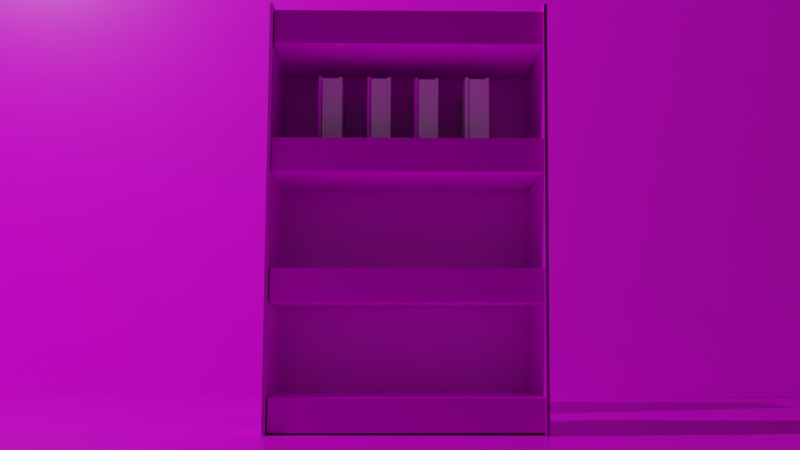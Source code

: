 # Source: libretec.blend  (saved by Blender 3.4.6; exported with 4.5.12 LTS)
import bpy
from mathutils import Matrix  # noqa: F401  (used for matrix-valued properties, if any)

bpy.ops.wm.read_factory_settings(use_empty=True)
scene = bpy.context.scene
scene.name = 'Scene'

# ---- collections
col_collection = bpy.data.collections.new('Collection'); scene.collection.children.link(col_collection)
col_libro_1 = bpy.data.collections.new('Libro 1'); col_collection.children.link(col_libro_1)
col_libro_2 = bpy.data.collections.new('Libro 2'); col_collection.children.link(col_libro_2)
col_libro_3 = bpy.data.collections.new('Libro 3'); col_collection.children.link(col_libro_3)
col_collection_4 = bpy.data.collections.new('Collection 4'); col_collection.children.link(col_collection_4)

# ---- images (referenced by path relative to the original .blend; pixels are not part of the script)
import os
ASSET_DIR = os.environ.get("B2B_ASSET_DIR", "")  # directory of the original .blend (textures are referenced by path, not embedded)
HERE = os.path.dirname(os.path.abspath(__file__))  # packed textures are extracted next to this script under _unpacked/

def load_image(name, relpath, width, height, colorspace="sRGB"):
    """Load a texture the original file referenced (path relative to the .blend, or extracted next to this script)."""
    p = next((c for c in (os.path.join(HERE, relpath), os.path.join(ASSET_DIR, relpath)) if relpath and os.path.exists(c)), "")
    if p:
        img = bpy.data.images.load(p, check_existing=True)
        img.name = name
    else:  # same state as the original file: an image datablock whose file is absent (Cycles renders it pink)
        img = bpy.data.images.new(name, width, height)
        img.source = "FILE"
        img.filepath = "//" + (relpath or name)
    img.colorspace_settings.name = colorspace
    return img
img_wood088_1k_displacement_png_018 = load_image('Wood088_1K_Displacement.png.018', 'Wood088_1K_Displacement.png', 1024, 1024, 'Non-Color')
img_wood088_1k_color_png_018 = load_image('Wood088_1K_Color.png.018', 'Wood088_1K_Color.png', 1024, 1024, 'sRGB')
img_wood088_1k_roughness_png_018 = load_image('Wood088_1K_Roughness.png.018', 'Wood088_1K_Roughness.png', 1024, 1024, 'Non-Color')
img_wood088_1k_normaldx_png_018 = load_image('Wood088_1K_NormalDX.png.018', 'Wood088_1K_NormalDX.png', 1024, 1024, 'Non-Color')
img_wood088_1k_displacement_png_016 = load_image('Wood088_1K_Displacement.png.016', 'Wood088_1K_Displacement.png', 1024, 1024, 'Non-Color')
img_wood088_1k_color_png_016 = load_image('Wood088_1K_Color.png.016', 'Wood088_1K_Color.png', 1024, 1024, 'sRGB')
img_wood088_1k_roughness_png_016 = load_image('Wood088_1K_Roughness.png.016', 'Wood088_1K_Roughness.png', 1024, 1024, 'Non-Color')
img_wood088_1k_normaldx_png_016 = load_image('Wood088_1K_NormalDX.png.016', 'Wood088_1K_NormalDX.png', 1024, 1024, 'Non-Color')
img_wood088_1k_displacement_png_017 = load_image('Wood088_1K_Displacement.png.017', 'Wood088_1K_Displacement.png', 1024, 1024, 'Non-Color')
img_wood088_1k_color_png_017 = load_image('Wood088_1K_Color.png.017', 'Wood088_1K_Color.png', 1024, 1024, 'sRGB')
img_wood088_1k_roughness_png_017 = load_image('Wood088_1K_Roughness.png.017', 'Wood088_1K_Roughness.png', 1024, 1024, 'Non-Color')
img_wood088_1k_normaldx_png_017 = load_image('Wood088_1K_NormalDX.png.017', 'Wood088_1K_NormalDX.png', 1024, 1024, 'Non-Color')
img_wood088_1k_displacement_png_015 = load_image('Wood088_1K_Displacement.png.015', 'Wood088_1K_Displacement.png', 1024, 1024, 'Non-Color')
img_wood088_1k_color_png_015 = load_image('Wood088_1K_Color.png.015', 'Wood088_1K_Color.png', 1024, 1024, 'sRGB')
img_wood088_1k_roughness_png_015 = load_image('Wood088_1K_Roughness.png.015', 'Wood088_1K_Roughness.png', 1024, 1024, 'Non-Color')
img_wood088_1k_normaldx_png_015 = load_image('Wood088_1K_NormalDX.png.015', 'Wood088_1K_NormalDX.png', 1024, 1024, 'Non-Color')
img_wood088_1k_displacement_png_002 = load_image('Wood088_1K_Displacement.png.002', 'Wood088_1K_Displacement.png', 1024, 1024, 'Non-Color')
img_wood088_1k_color_png_002 = load_image('Wood088_1K_Color.png.002', 'Wood088_1K_Color.png', 1024, 1024, 'sRGB')
img_wood088_1k_roughness_png_002 = load_image('Wood088_1K_Roughness.png.002', 'Wood088_1K_Roughness.png', 1024, 1024, 'Non-Color')
img_wood088_1k_normaldx_png_002 = load_image('Wood088_1K_NormalDX.png.002', 'Wood088_1K_NormalDX.png', 1024, 1024, 'Non-Color')
img_marble_01_disp_1k_png = load_image('marble_01_disp_1k.png', 'marble_01_disp_1k.png', 1024, 1024, 'Non-Color')
img_marble_01_diff_1k_jpg_001 = load_image('marble_01_diff_1k.jpg.001', 'marble_01_diff_1k.jpg', 1024, 1024, 'sRGB')
img_marble_01_rough_1k_jpg_001 = load_image('marble_01_rough_1k.jpg.001', 'marble_01_rough_1k.jpg', 1024, 1024, 'Non-Color')
img_marble_01_nor_gl_1k_exr_001 = load_image('marble_01_nor_gl_1k.exr.001', 'marble_01_nor_gl_1k.exr', 1024, 1024, 'Non-Color')
img_wood088_1k_displacement_png_020 = load_image('Wood088_1K_Displacement.png.020', 'Wood088_1K_Displacement.png', 1024, 1024, 'Non-Color')
img_wood088_1k_color_png_020 = load_image('Wood088_1K_Color.png.020', 'Wood088_1K_Color.png', 1024, 1024, 'sRGB')
img_wood088_1k_roughness_png_020 = load_image('Wood088_1K_Roughness.png.020', 'Wood088_1K_Roughness.png', 1024, 1024, 'Non-Color')
img_wood088_1k_normaldx_png_020 = load_image('Wood088_1K_NormalDX.png.020', 'Wood088_1K_NormalDX.png', 1024, 1024, 'Non-Color')
img_totalquality_1k_color_jpg_002 = load_image('TotalQuality_1k_Color.jpg.002', 'TotalQuality_1k_Color.jpg', 1024, 1024, 'sRGB')
img_ergonomysecurity_1k_color_png_002 = load_image('ErgonomySecurity_1k_Color.png.002', 'ErgonomySecurity_1k_Color.png', 1024, 1024, 'sRGB')
img_ergonomysecurity_1k_color_png = load_image('ErgonomySecurity_1k_Color.png', 'Libreria/Librero/ErgonomySecurity_1k_Color.png', 1024, 1024, 'sRGB')
img_wood088_1k_displacement_png_007 = load_image('Wood088_1K_Displacement.png.007', 'Libreria/Librero/Wood088_1K_Displacement.png', 1024, 1024, 'Non-Color')
img_wood088_1k_color_png_007 = load_image('Wood088_1K_Color.png.007', 'Libreria/Librero/Wood088_1K_Color.png', 1024, 1024, 'sRGB')
img_wood088_1k_roughness_png_007 = load_image('Wood088_1K_Roughness.png.007', 'Libreria/Librero/Wood088_1K_Roughness.png', 1024, 1024, 'Non-Color')
img_wood088_1k_normaldx_png_007 = load_image('Wood088_1K_NormalDX.png.007', 'Libreria/Librero/Wood088_1K_NormalDX.png', 1024, 1024, 'Non-Color')
img_wood088_1k_displacement_png_008 = load_image('Wood088_1K_Displacement.png.008', 'Libreria/Librero/Wood088_1K_Displacement.png', 1024, 1024, 'Non-Color')
img_wood088_1k_color_png_008 = load_image('Wood088_1K_Color.png.008', 'Libreria/Librero/Wood088_1K_Color.png', 1024, 1024, 'sRGB')
img_wood088_1k_roughness_png_008 = load_image('Wood088_1K_Roughness.png.008', 'Libreria/Librero/Wood088_1K_Roughness.png', 1024, 1024, 'Non-Color')
img_wood088_1k_normaldx_png_008 = load_image('Wood088_1K_NormalDX.png.008', 'Libreria/Librero/Wood088_1K_NormalDX.png', 1024, 1024, 'Non-Color')
img_wood088_1k_displacement_png_009 = load_image('Wood088_1K_Displacement.png.009', 'Libreria/Librero/Wood088_1K_Displacement.png', 1024, 1024, 'Non-Color')
img_wood088_1k_color_png_009 = load_image('Wood088_1K_Color.png.009', 'Libreria/Librero/Wood088_1K_Color.png', 1024, 1024, 'sRGB')
img_wood088_1k_roughness_png_009 = load_image('Wood088_1K_Roughness.png.009', 'Libreria/Librero/Wood088_1K_Roughness.png', 1024, 1024, 'Non-Color')
img_wood088_1k_normaldx_png_009 = load_image('Wood088_1K_NormalDX.png.009', 'Libreria/Librero/Wood088_1K_NormalDX.png', 1024, 1024, 'Non-Color')
img_wood088_1k_displacement_png_010 = load_image('Wood088_1K_Displacement.png.010', 'Libreria/Librero/Wood088_1K_Displacement.png', 1024, 1024, 'Non-Color')
img_wood088_1k_color_png_010 = load_image('Wood088_1K_Color.png.010', 'Libreria/Librero/Wood088_1K_Color.png', 1024, 1024, 'sRGB')
img_wood088_1k_roughness_png_010 = load_image('Wood088_1K_Roughness.png.010', 'Libreria/Librero/Wood088_1K_Roughness.png', 1024, 1024, 'Non-Color')
img_wood088_1k_normaldx_png_010 = load_image('Wood088_1K_NormalDX.png.010', 'Libreria/Librero/Wood088_1K_NormalDX.png', 1024, 1024, 'Non-Color')
img_ergonomysecurity_1k_color_png_001 = load_image('ErgonomySecurity_1k_Color.png.001', 'Libreria/Librero/ErgonomySecurity_1k_Color.png', 1024, 1024, 'sRGB')
img_ergonomy_1k_color_jpg_001 = load_image('Ergonomy_1k_Color.jpg.001', 'Libreria/Librero/Ergonomy_1k_Color.jpg', 1024, 1024, 'sRGB')
img_totalquality_1k_color_jpg_001 = load_image('TotalQuality_1k_Color.jpg.001', 'Libreria/Librero/TotalQuality_1k_Color.jpg', 1024, 1024, 'sRGB')
img_wood088_1k_displacement_png_011 = load_image('Wood088_1K_Displacement.png.011', 'Libreria/Librero/Wood088_1K_Displacement.png', 1024, 1024, 'Non-Color')
img_wood088_1k_color_png_011 = load_image('Wood088_1K_Color.png.011', 'Libreria/Librero/Wood088_1K_Color.png', 1024, 1024, 'sRGB')
img_wood088_1k_roughness_png_011 = load_image('Wood088_1K_Roughness.png.011', 'Libreria/Librero/Wood088_1K_Roughness.png', 1024, 1024, 'Non-Color')
img_wood088_1k_normaldx_png_011 = load_image('Wood088_1K_NormalDX.png.011', 'Libreria/Librero/Wood088_1K_NormalDX.png', 1024, 1024, 'Non-Color')
img_wood088_1k_displacement_png_012 = load_image('Wood088_1K_Displacement.png.012', 'Libreria/Librero/Wood088_1K_Displacement.png', 1024, 1024, 'Non-Color')
img_wood088_1k_color_png_012 = load_image('Wood088_1K_Color.png.012', 'Libreria/Librero/Wood088_1K_Color.png', 1024, 1024, 'sRGB')
img_wood088_1k_roughness_png_012 = load_image('Wood088_1K_Roughness.png.012', 'Libreria/Librero/Wood088_1K_Roughness.png', 1024, 1024, 'Non-Color')
img_wood088_1k_normaldx_png_012 = load_image('Wood088_1K_NormalDX.png.012', 'Libreria/Librero/Wood088_1K_NormalDX.png', 1024, 1024, 'Non-Color')
img_wood088_1k_displacement_png_013 = load_image('Wood088_1K_Displacement.png.013', 'Libreria/Librero/Wood088_1K_Displacement.png', 1024, 1024, 'Non-Color')
img_wood088_1k_color_png_013 = load_image('Wood088_1K_Color.png.013', 'Libreria/Librero/Wood088_1K_Color.png', 1024, 1024, 'sRGB')
img_wood088_1k_roughness_png_013 = load_image('Wood088_1K_Roughness.png.013', 'Libreria/Librero/Wood088_1K_Roughness.png', 1024, 1024, 'Non-Color')
img_wood088_1k_normaldx_png_013 = load_image('Wood088_1K_NormalDX.png.013', 'Libreria/Librero/Wood088_1K_NormalDX.png', 1024, 1024, 'Non-Color')
img_wood088_1k_displacement_png_019 = load_image('Wood088_1K_Displacement.png.019', 'Wood088_1K_Displacement.png', 1024, 1024, 'Non-Color')
img_wood088_1k_color_png_019 = load_image('Wood088_1K_Color.png.019', 'Wood088_1K_Color.png', 1024, 1024, 'sRGB')
img_wood088_1k_roughness_png_019 = load_image('Wood088_1K_Roughness.png.019', 'Wood088_1K_Roughness.png', 1024, 1024, 'Non-Color')
img_wood088_1k_normaldx_png_019 = load_image('Wood088_1K_NormalDX.png.019', 'Wood088_1K_NormalDX.png', 1024, 1024, 'Non-Color')
img_medieval_blocks_03_disp_1k_png_001 = load_image('medieval_blocks_03_disp_1k.png.001', 'medieval_blocks_03_disp_1k.png', 1024, 1024, 'Non-Color')
img_medieval_blocks_03_diff_1k_jpg_001 = load_image('medieval_blocks_03_diff_1k.jpg.001', 'medieval_blocks_03_diff_1k.jpg', 1024, 1024, 'sRGB')
img_medieval_blocks_03_rough_1k_jpg_001 = load_image('medieval_blocks_03_rough_1k.jpg.001', 'medieval_blocks_03_rough_1k.jpg', 1024, 1024, 'Non-Color')
img_medieval_blocks_03_nor_gl_1k_exr_001 = load_image('medieval_blocks_03_nor_gl_1k.exr.001', 'medieval_blocks_03_nor_gl_1k.exr', 1024, 1024, 'Non-Color')

# ---- materials (node trees are filled in below, after node groups)
mat_flooronebookseller = bpy.data.materials.new('floorOneBookseller')
mat_flooronebookseller.use_transparent_shadow = False
mat_floortwobookseller = bpy.data.materials.new('floorTwoBookseller')
mat_floortwobookseller.use_transparent_shadow = False
mat_backbookseller = bpy.data.materials.new('BackBookseller')
mat_backbookseller.use_transparent_shadow = False
mat_floorthreebookseller = bpy.data.materials.new('floorThreeBookseller')
mat_floorthreebookseller.use_transparent_shadow = False
mat_floorfourbookseller = bpy.data.materials.new('floorFourBookseller')
mat_floorfourbookseller.use_transparent_shadow = False
mat_leftbookseller = bpy.data.materials.new('leftBookseller')
mat_leftbookseller.use_transparent_shadow = False
mat_rightbookseller = bpy.data.materials.new('rightBookseller')
mat_rightbookseller.use_transparent_shadow = False
mat_qualitytotalbook = bpy.data.materials.new('QualityTotalBook')
mat_qualitytotalbook.use_transparent_shadow = False
mat_ergonomybook = bpy.data.materials.new('ErgonomyBook')
mat_ergonomybook.use_transparent_shadow = False
mat_material_001 = bpy.data.materials.new('Material.001')
mat_material_001.use_transparent_shadow = False
mat_floorfourbookseller_001 = bpy.data.materials.new('floorFourBookseller.001')
mat_floorfourbookseller_001.use_transparent_shadow = False
mat_floorthreebookseller_001 = bpy.data.materials.new('floorThreeBookseller.001')
mat_floorthreebookseller_001.use_transparent_shadow = False
mat_floortwobookseller_001 = bpy.data.materials.new('floorTwoBookseller.001')
mat_floortwobookseller_001.use_transparent_shadow = False
mat_flooronebookseller_001 = bpy.data.materials.new('floorOneBookseller.001')
mat_flooronebookseller_001.use_transparent_shadow = False
mat_material_002 = bpy.data.materials.new('Material.002')
mat_material_002.use_transparent_shadow = False
mat_ergonomybook_001 = bpy.data.materials.new('ErgonomyBook.001')
mat_ergonomybook_001.use_transparent_shadow = False
mat_qualitytotalbook_001 = bpy.data.materials.new('QualityTotalBook.001')
mat_qualitytotalbook_001.use_transparent_shadow = False
mat_rightbookseller_001 = bpy.data.materials.new('rightBookseller.001')
mat_rightbookseller_001.use_transparent_shadow = False
mat_leftbookseller_001 = bpy.data.materials.new('leftBookseller.001')
mat_leftbookseller_001.use_transparent_shadow = False
mat_backbookseller_001 = bpy.data.materials.new('BackBookseller.001')
mat_backbookseller_001.use_transparent_shadow = False
mat_leftbookseller_002 = bpy.data.materials.new('leftBookseller.002')
mat_leftbookseller_002.use_transparent_shadow = False
mat_leftbookseller_003 = bpy.data.materials.new('leftBookseller.003')
mat_leftbookseller_003.use_transparent_shadow = False

# ---- material node trees
mat_flooronebookseller.use_nodes = True; mat_flooronebookseller.node_tree.nodes.clear()
_N = mat_flooronebookseller.node_tree.nodes; _L = mat_flooronebookseller.node_tree.links
n0 = _N.new('ShaderNodeOutputMaterial'); n0.name = 'Material Output'; n0.location = (300, 300)
n1 = _N.new('ShaderNodeDisplacement'); n1.name = 'Displacement'; n1.location = (110, -400)
n1.inputs[2].default_value = 1.0
n2 = _N.new('ShaderNodeBsdfPrincipled'); n2.name = 'Principled BSDF'; n2.location = (10, 300)
n2.distribution = 'GGX'
n2.subsurface_method = 'RANDOM_WALK_SKIN'
n2.inputs[3].default_value = 1.45
n2.inputs[27].default_value = (0.0, 0.0, 0.0, 1.0)
n2.inputs[28].default_value = 1.0
n3 = _N.new('ShaderNodeTexImage'); n3.name = 'Image Texture'; n3.location = (88, -870)
n3.label = 'Displacement'
n3.image = img_wood088_1k_displacement_png_018
n4 = _N.new('ShaderNodeDisplacement'); n4.name = 'Displacement.001'; n4.location = (110, -400)
n4.inputs[2].default_value = 1.0
n5 = _N.new('ShaderNodeTexImage'); n5.name = 'Image Texture.001'; n5.location = (88, -30)
n5.label = 'Base Color'
n5.image = img_wood088_1k_color_png_018
n6 = _N.new('ShaderNodeTexImage'); n6.name = 'Image Texture.002'; n6.location = (88, -310)
n6.label = 'Roughness'
n6.image = img_wood088_1k_roughness_png_018
n7 = _N.new('ShaderNodeTexImage'); n7.name = 'Image Texture.003'; n7.location = (88, -590)
n7.label = 'Normal'
n7.image = img_wood088_1k_normaldx_png_018
n8 = _N.new('ShaderNodeNormalMap'); n8.name = 'Normal Map'; n8.location = (-240, -60)
n9 = _N.new('ShaderNodeMapping'); n9.name = 'Mapping'; n9.location = (230, -30)
n10 = _N.new('NodeReroute'); n10.name = 'Reroute'; n10.location = (38, -586)
n10.width = 16
n10.socket_idname = 'NodeSocketVector'
n11 = _N.new('ShaderNodeTexCoord'); n11.name = 'Texture Coordinate'; n11.location = (30, -30)
n12 = _N.new('NodeFrame'); n12.name = 'Frame'; n12.location = (-1270, 330)
n12.label = 'Mapping'
n12.width = 400
n13 = _N.new('NodeFrame'); n13.name = 'Frame.001'; n13.location = (-628, 530)
n13.label = 'Textures'
n13.width = 358
n3.parent = n13
n5.parent = n13
n6.parent = n13
n7.parent = n13
n9.parent = n12
n10.parent = n13
n11.parent = n12
_L.new(n2.outputs[0], n0.inputs[0])
_L.new(n1.outputs[0], n0.inputs[2])
_L.new(n3.outputs[0], n4.inputs[0])
_L.new(n5.outputs[0], n2.inputs[0])
_L.new(n6.outputs[0], n2.inputs[2])
_L.new(n7.outputs[0], n8.inputs[1])
_L.new(n8.outputs[0], n2.inputs[5])
_L.new(n10.outputs[0], n5.inputs[0])
_L.new(n10.outputs[0], n6.inputs[0])
_L.new(n10.outputs[0], n7.inputs[0])
_L.new(n10.outputs[0], n3.inputs[0])
_L.new(n9.outputs[0], n10.inputs[0])
_L.new(n11.outputs[2], n9.inputs[0])
n0.is_active_output = True
mat_floortwobookseller.use_nodes = True; mat_floortwobookseller.node_tree.nodes.clear()
_N = mat_floortwobookseller.node_tree.nodes; _L = mat_floortwobookseller.node_tree.links
n0 = _N.new('ShaderNodeOutputMaterial'); n0.name = 'Material Output'; n0.location = (300, 300)
n1 = _N.new('ShaderNodeDisplacement'); n1.name = 'Displacement'; n1.location = (110, -400)
n1.inputs[2].default_value = 1.0
n2 = _N.new('ShaderNodeBsdfPrincipled'); n2.name = 'Principled BSDF'; n2.location = (10, 300)
n2.distribution = 'GGX'
n2.subsurface_method = 'RANDOM_WALK_SKIN'
n2.inputs[3].default_value = 1.45
n2.inputs[27].default_value = (0.0, 0.0, 0.0, 1.0)
n2.inputs[28].default_value = 1.0
n3 = _N.new('ShaderNodeTexImage'); n3.name = 'Image Texture'; n3.location = (88, -870)
n3.label = 'Displacement'
n3.image = img_wood088_1k_displacement_png_016
n4 = _N.new('ShaderNodeDisplacement'); n4.name = 'Displacement.001'; n4.location = (110, -400)
n4.inputs[2].default_value = 1.0
n5 = _N.new('ShaderNodeTexImage'); n5.name = 'Image Texture.001'; n5.location = (88, -30)
n5.label = 'Base Color'
n5.image = img_wood088_1k_color_png_016
n6 = _N.new('ShaderNodeTexImage'); n6.name = 'Image Texture.002'; n6.location = (88, -310)
n6.label = 'Roughness'
n6.image = img_wood088_1k_roughness_png_016
n7 = _N.new('ShaderNodeTexImage'); n7.name = 'Image Texture.003'; n7.location = (88, -590)
n7.label = 'Normal'
n7.image = img_wood088_1k_normaldx_png_016
n8 = _N.new('ShaderNodeNormalMap'); n8.name = 'Normal Map'; n8.location = (-240, -60)
n9 = _N.new('ShaderNodeMapping'); n9.name = 'Mapping'; n9.location = (230, -30)
n10 = _N.new('NodeReroute'); n10.name = 'Reroute'; n10.location = (38, -586)
n10.width = 16
n10.socket_idname = 'NodeSocketVector'
n11 = _N.new('ShaderNodeTexCoord'); n11.name = 'Texture Coordinate'; n11.location = (30, -30)
n12 = _N.new('NodeFrame'); n12.name = 'Frame'; n12.location = (-1270, 330)
n12.label = 'Mapping'
n12.width = 400
n13 = _N.new('NodeFrame'); n13.name = 'Frame.001'; n13.location = (-628, 530)
n13.label = 'Textures'
n13.width = 358
n3.parent = n13
n5.parent = n13
n6.parent = n13
n7.parent = n13
n9.parent = n12
n10.parent = n13
n11.parent = n12
_L.new(n2.outputs[0], n0.inputs[0])
_L.new(n1.outputs[0], n0.inputs[2])
_L.new(n3.outputs[0], n4.inputs[0])
_L.new(n5.outputs[0], n2.inputs[0])
_L.new(n6.outputs[0], n2.inputs[2])
_L.new(n7.outputs[0], n8.inputs[1])
_L.new(n8.outputs[0], n2.inputs[5])
_L.new(n10.outputs[0], n5.inputs[0])
_L.new(n10.outputs[0], n6.inputs[0])
_L.new(n10.outputs[0], n7.inputs[0])
_L.new(n10.outputs[0], n3.inputs[0])
_L.new(n9.outputs[0], n10.inputs[0])
_L.new(n11.outputs[2], n9.inputs[0])
n0.is_active_output = True
mat_backbookseller.use_nodes = True; mat_backbookseller.node_tree.nodes.clear()
_N = mat_backbookseller.node_tree.nodes; _L = mat_backbookseller.node_tree.links
n0 = _N.new('ShaderNodeOutputMaterial'); n0.name = 'Material Output'; n0.location = (300, 300)
n1 = _N.new('ShaderNodeDisplacement'); n1.name = 'Displacement'; n1.location = (110, -400)
n1.inputs[2].default_value = 1.0
n2 = _N.new('ShaderNodeBsdfPrincipled'); n2.name = 'Principled BSDF'; n2.location = (10, 300)
n2.distribution = 'GGX'
n2.subsurface_method = 'RANDOM_WALK_SKIN'
n2.inputs[3].default_value = 1.45
n2.inputs[27].default_value = (0.0, 0.0, 0.0, 1.0)
n2.inputs[28].default_value = 1.0
n3 = _N.new('ShaderNodeTexImage'); n3.name = 'Image Texture'; n3.location = (88, -870)
n3.label = 'Displacement'
n3.image = img_wood088_1k_displacement_png_017
n4 = _N.new('ShaderNodeDisplacement'); n4.name = 'Displacement.001'; n4.location = (110, -400)
n4.inputs[2].default_value = 1.0
n5 = _N.new('ShaderNodeTexImage'); n5.name = 'Image Texture.001'; n5.location = (88, -30)
n5.label = 'Base Color'
n5.image = img_wood088_1k_color_png_017
n6 = _N.new('ShaderNodeTexImage'); n6.name = 'Image Texture.002'; n6.location = (88, -310)
n6.label = 'Roughness'
n6.image = img_wood088_1k_roughness_png_017
n7 = _N.new('ShaderNodeTexImage'); n7.name = 'Image Texture.003'; n7.location = (88, -590)
n7.label = 'Normal'
n7.image = img_wood088_1k_normaldx_png_017
n8 = _N.new('ShaderNodeNormalMap'); n8.name = 'Normal Map'; n8.location = (-240, -60)
n9 = _N.new('ShaderNodeMapping'); n9.name = 'Mapping'; n9.location = (230, -30)
n10 = _N.new('NodeReroute'); n10.name = 'Reroute'; n10.location = (38, -586)
n10.width = 16
n10.socket_idname = 'NodeSocketVector'
n11 = _N.new('ShaderNodeTexCoord'); n11.name = 'Texture Coordinate'; n11.location = (30, -30)
n12 = _N.new('NodeFrame'); n12.name = 'Frame'; n12.location = (-1270, 330)
n12.label = 'Mapping'
n12.width = 400
n13 = _N.new('NodeFrame'); n13.name = 'Frame.001'; n13.location = (-628, 530)
n13.label = 'Textures'
n13.width = 358
n3.parent = n13
n5.parent = n13
n6.parent = n13
n7.parent = n13
n9.parent = n12
n10.parent = n13
n11.parent = n12
_L.new(n2.outputs[0], n0.inputs[0])
_L.new(n1.outputs[0], n0.inputs[2])
_L.new(n3.outputs[0], n4.inputs[0])
_L.new(n5.outputs[0], n2.inputs[0])
_L.new(n6.outputs[0], n2.inputs[2])
_L.new(n7.outputs[0], n8.inputs[1])
_L.new(n8.outputs[0], n2.inputs[5])
_L.new(n10.outputs[0], n5.inputs[0])
_L.new(n10.outputs[0], n6.inputs[0])
_L.new(n10.outputs[0], n7.inputs[0])
_L.new(n10.outputs[0], n3.inputs[0])
_L.new(n9.outputs[0], n10.inputs[0])
_L.new(n11.outputs[2], n9.inputs[0])
n0.is_active_output = True
mat_floorthreebookseller.use_nodes = True; mat_floorthreebookseller.node_tree.nodes.clear()
_N = mat_floorthreebookseller.node_tree.nodes; _L = mat_floorthreebookseller.node_tree.links
n0 = _N.new('ShaderNodeOutputMaterial'); n0.name = 'Material Output'; n0.location = (300, 300)
n1 = _N.new('ShaderNodeDisplacement'); n1.name = 'Displacement'; n1.location = (110, -400)
n1.inputs[2].default_value = 1.0
n2 = _N.new('ShaderNodeBsdfPrincipled'); n2.name = 'Principled BSDF'; n2.location = (10, 300)
n2.distribution = 'GGX'
n2.subsurface_method = 'RANDOM_WALK_SKIN'
n2.inputs[3].default_value = 1.45
n2.inputs[27].default_value = (0.0, 0.0, 0.0, 1.0)
n2.inputs[28].default_value = 1.0
n3 = _N.new('ShaderNodeTexImage'); n3.name = 'Image Texture'; n3.location = (88, -870)
n3.label = 'Displacement'
n3.image = img_wood088_1k_displacement_png_015
n4 = _N.new('ShaderNodeDisplacement'); n4.name = 'Displacement.001'; n4.location = (110, -400)
n4.inputs[2].default_value = 1.0
n5 = _N.new('ShaderNodeTexImage'); n5.name = 'Image Texture.001'; n5.location = (88, -30)
n5.label = 'Base Color'
n5.image = img_wood088_1k_color_png_015
n6 = _N.new('ShaderNodeTexImage'); n6.name = 'Image Texture.002'; n6.location = (88, -310)
n6.label = 'Roughness'
n6.image = img_wood088_1k_roughness_png_015
n7 = _N.new('ShaderNodeTexImage'); n7.name = 'Image Texture.003'; n7.location = (88, -590)
n7.label = 'Normal'
n7.image = img_wood088_1k_normaldx_png_015
n8 = _N.new('ShaderNodeNormalMap'); n8.name = 'Normal Map'; n8.location = (-240, -60)
n9 = _N.new('ShaderNodeMapping'); n9.name = 'Mapping'; n9.location = (230, -30)
n10 = _N.new('NodeReroute'); n10.name = 'Reroute'; n10.location = (38, -586)
n10.width = 16
n10.socket_idname = 'NodeSocketVector'
n11 = _N.new('ShaderNodeTexCoord'); n11.name = 'Texture Coordinate'; n11.location = (30, -30)
n12 = _N.new('NodeFrame'); n12.name = 'Frame'; n12.location = (-1270, 330)
n12.label = 'Mapping'
n12.width = 400
n13 = _N.new('NodeFrame'); n13.name = 'Frame.001'; n13.location = (-628, 530)
n13.label = 'Textures'
n13.width = 358
n3.parent = n13
n5.parent = n13
n6.parent = n13
n7.parent = n13
n9.parent = n12
n10.parent = n13
n11.parent = n12
_L.new(n2.outputs[0], n0.inputs[0])
_L.new(n1.outputs[0], n0.inputs[2])
_L.new(n3.outputs[0], n4.inputs[0])
_L.new(n5.outputs[0], n2.inputs[0])
_L.new(n6.outputs[0], n2.inputs[2])
_L.new(n7.outputs[0], n8.inputs[1])
_L.new(n8.outputs[0], n2.inputs[5])
_L.new(n10.outputs[0], n5.inputs[0])
_L.new(n10.outputs[0], n6.inputs[0])
_L.new(n10.outputs[0], n7.inputs[0])
_L.new(n10.outputs[0], n3.inputs[0])
_L.new(n9.outputs[0], n10.inputs[0])
_L.new(n11.outputs[2], n9.inputs[0])
n0.is_active_output = True
mat_floorfourbookseller.use_nodes = True; mat_floorfourbookseller.node_tree.nodes.clear()
_N = mat_floorfourbookseller.node_tree.nodes; _L = mat_floorfourbookseller.node_tree.links
n0 = _N.new('ShaderNodeOutputMaterial'); n0.name = 'Material Output'; n0.location = (300, 300)
n1 = _N.new('ShaderNodeDisplacement'); n1.name = 'Displacement'; n1.location = (110, -400)
n1.inputs[2].default_value = 1.0
n2 = _N.new('ShaderNodeBsdfPrincipled'); n2.name = 'Principled BSDF'; n2.location = (10, 300)
n2.distribution = 'GGX'
n2.subsurface_method = 'RANDOM_WALK_SKIN'
n2.inputs[3].default_value = 1.45
n2.inputs[27].default_value = (0.0, 0.0, 0.0, 1.0)
n2.inputs[28].default_value = 1.0
n3 = _N.new('ShaderNodeTexImage'); n3.name = 'Image Texture'; n3.location = (88, -870)
n3.label = 'Displacement'
n3.image = img_wood088_1k_displacement_png_002
n4 = _N.new('ShaderNodeDisplacement'); n4.name = 'Displacement.001'; n4.location = (110, -400)
n4.inputs[2].default_value = 1.0
n5 = _N.new('ShaderNodeTexImage'); n5.name = 'Image Texture.001'; n5.location = (88, -30)
n5.label = 'Base Color'
n5.image = img_wood088_1k_color_png_002
n6 = _N.new('ShaderNodeTexImage'); n6.name = 'Image Texture.002'; n6.location = (88, -310)
n6.label = 'Roughness'
n6.image = img_wood088_1k_roughness_png_002
n7 = _N.new('ShaderNodeTexImage'); n7.name = 'Image Texture.003'; n7.location = (88, -590)
n7.label = 'Normal'
n7.image = img_wood088_1k_normaldx_png_002
n8 = _N.new('ShaderNodeNormalMap'); n8.name = 'Normal Map'; n8.location = (-240, -60)
n9 = _N.new('ShaderNodeMapping'); n9.name = 'Mapping'; n9.location = (230, -30)
n10 = _N.new('NodeReroute'); n10.name = 'Reroute'; n10.location = (38, -586)
n10.width = 16
n10.socket_idname = 'NodeSocketVector'
n11 = _N.new('ShaderNodeTexCoord'); n11.name = 'Texture Coordinate'; n11.location = (30, -30)
n12 = _N.new('NodeFrame'); n12.name = 'Frame'; n12.location = (-1270, 330)
n12.label = 'Mapping'
n12.width = 400
n13 = _N.new('NodeFrame'); n13.name = 'Frame.001'; n13.location = (-628, 530)
n13.label = 'Textures'
n13.width = 358
n3.parent = n13
n5.parent = n13
n6.parent = n13
n7.parent = n13
n9.parent = n12
n10.parent = n13
n11.parent = n12
_L.new(n2.outputs[0], n0.inputs[0])
_L.new(n1.outputs[0], n0.inputs[2])
_L.new(n3.outputs[0], n4.inputs[0])
_L.new(n5.outputs[0], n2.inputs[0])
_L.new(n6.outputs[0], n2.inputs[2])
_L.new(n7.outputs[0], n8.inputs[1])
_L.new(n8.outputs[0], n2.inputs[5])
_L.new(n10.outputs[0], n5.inputs[0])
_L.new(n10.outputs[0], n6.inputs[0])
_L.new(n10.outputs[0], n7.inputs[0])
_L.new(n10.outputs[0], n3.inputs[0])
_L.new(n9.outputs[0], n10.inputs[0])
_L.new(n11.outputs[2], n9.inputs[0])
n0.is_active_output = True
mat_leftbookseller.use_nodes = True; mat_leftbookseller.node_tree.nodes.clear()
_N = mat_leftbookseller.node_tree.nodes; _L = mat_leftbookseller.node_tree.links
n0 = _N.new('ShaderNodeOutputMaterial'); n0.name = 'Material Output'; n0.location = (300, 300)
n1 = _N.new('ShaderNodeDisplacement'); n1.name = 'Displacement'; n1.location = (110, -400)
n1.inputs[2].default_value = 1.0
n2 = _N.new('ShaderNodeDisplacement'); n2.name = 'Displacement.001'; n2.location = (110, -400)
n2.inputs[2].default_value = 1.0
n3 = _N.new('ShaderNodeDisplacement'); n3.name = 'Displacement.002'; n3.location = (110, -400)
n3.inputs[2].default_value = 1.0
n4 = _N.new('ShaderNodeBsdfPrincipled'); n4.name = 'Principled BSDF'; n4.location = (10, 300)
n4.distribution = 'GGX'
n4.subsurface_method = 'RANDOM_WALK_SKIN'
n4.inputs[3].default_value = 1.45
n4.inputs[27].default_value = (0.0, 0.0, 0.0, 1.0)
n4.inputs[28].default_value = 1.0
n5 = _N.new('ShaderNodeTexImage'); n5.name = 'Image Texture'; n5.location = (88, -870)
n5.label = 'Displacement'
n5.image = img_marble_01_disp_1k_png
n6 = _N.new('ShaderNodeDisplacement'); n6.name = 'Displacement.003'; n6.location = (110, -400)
n6.inputs[2].default_value = 1.0
n7 = _N.new('ShaderNodeTexImage'); n7.name = 'Image Texture.001'; n7.location = (88, -30)
n7.label = 'Base Color'
n7.image = img_marble_01_diff_1k_jpg_001
n8 = _N.new('ShaderNodeTexImage'); n8.name = 'Image Texture.002'; n8.location = (88, -310)
n8.label = 'Roughness'
n8.image = img_marble_01_rough_1k_jpg_001
n9 = _N.new('ShaderNodeTexImage'); n9.name = 'Image Texture.003'; n9.location = (88, -590)
n9.label = 'Normal'
n9.image = img_marble_01_nor_gl_1k_exr_001
n10 = _N.new('ShaderNodeNormalMap'); n10.name = 'Normal Map'; n10.location = (-240, -60)
n11 = _N.new('ShaderNodeMapping'); n11.name = 'Mapping'; n11.location = (230, -30)
n12 = _N.new('NodeReroute'); n12.name = 'Reroute'; n12.location = (38, -586)
n12.width = 16
n12.socket_idname = 'NodeSocketVector'
n13 = _N.new('ShaderNodeTexCoord'); n13.name = 'Texture Coordinate'; n13.location = (30, -30)
n14 = _N.new('NodeFrame'); n14.name = 'Frame'; n14.location = (-1270, 330)
n14.label = 'Mapping'
n14.width = 400
n15 = _N.new('NodeFrame'); n15.name = 'Frame.001'; n15.location = (-628, 530)
n15.label = 'Textures'
n15.width = 358
n5.parent = n15
n7.parent = n15
n8.parent = n15
n9.parent = n15
n11.parent = n14
n12.parent = n15
n13.parent = n14
_L.new(n4.outputs[0], n0.inputs[0])
_L.new(n1.outputs[0], n0.inputs[2])
_L.new(n5.outputs[0], n6.inputs[0])
_L.new(n7.outputs[0], n4.inputs[0])
_L.new(n8.outputs[0], n4.inputs[2])
_L.new(n9.outputs[0], n10.inputs[1])
_L.new(n10.outputs[0], n4.inputs[5])
_L.new(n12.outputs[0], n7.inputs[0])
_L.new(n12.outputs[0], n8.inputs[0])
_L.new(n12.outputs[0], n9.inputs[0])
_L.new(n12.outputs[0], n5.inputs[0])
_L.new(n11.outputs[0], n12.inputs[0])
_L.new(n13.outputs[2], n11.inputs[0])
n0.is_active_output = True
mat_rightbookseller.use_nodes = True; mat_rightbookseller.node_tree.nodes.clear()
_N = mat_rightbookseller.node_tree.nodes; _L = mat_rightbookseller.node_tree.links
n0 = _N.new('ShaderNodeOutputMaterial'); n0.name = 'Material Output'; n0.location = (300, 300)
n1 = _N.new('ShaderNodeDisplacement'); n1.name = 'Displacement'; n1.location = (110, -400)
n1.inputs[2].default_value = 1.0
n2 = _N.new('ShaderNodeBsdfPrincipled'); n2.name = 'Principled BSDF'; n2.location = (10, 300)
n2.distribution = 'GGX'
n2.subsurface_method = 'RANDOM_WALK_SKIN'
n2.inputs[3].default_value = 1.45
n2.inputs[27].default_value = (0.0, 0.0, 0.0, 1.0)
n2.inputs[28].default_value = 1.0
n3 = _N.new('ShaderNodeTexImage'); n3.name = 'Image Texture'; n3.location = (88, -870)
n3.label = 'Displacement'
n3.image = img_wood088_1k_displacement_png_020
n4 = _N.new('ShaderNodeDisplacement'); n4.name = 'Displacement.001'; n4.location = (110, -400)
n4.inputs[2].default_value = 1.0
n5 = _N.new('ShaderNodeTexImage'); n5.name = 'Image Texture.001'; n5.location = (88, -30)
n5.label = 'Base Color'
n5.image = img_wood088_1k_color_png_020
n6 = _N.new('ShaderNodeTexImage'); n6.name = 'Image Texture.002'; n6.location = (88, -310)
n6.label = 'Roughness'
n6.image = img_wood088_1k_roughness_png_020
n7 = _N.new('ShaderNodeTexImage'); n7.name = 'Image Texture.003'; n7.location = (88, -590)
n7.label = 'Normal'
n7.image = img_wood088_1k_normaldx_png_020
n8 = _N.new('ShaderNodeNormalMap'); n8.name = 'Normal Map'; n8.location = (-240, -60)
n9 = _N.new('ShaderNodeMapping'); n9.name = 'Mapping'; n9.location = (230, -30)
n10 = _N.new('NodeReroute'); n10.name = 'Reroute'; n10.location = (38, -586)
n10.width = 16
n10.socket_idname = 'NodeSocketVector'
n11 = _N.new('ShaderNodeTexCoord'); n11.name = 'Texture Coordinate'; n11.location = (30, -30)
n12 = _N.new('NodeFrame'); n12.name = 'Frame'; n12.location = (-1270, 330)
n12.label = 'Mapping'
n12.width = 400
n13 = _N.new('NodeFrame'); n13.name = 'Frame.001'; n13.location = (-628, 530)
n13.label = 'Textures'
n13.width = 358
n3.parent = n13
n5.parent = n13
n6.parent = n13
n7.parent = n13
n9.parent = n12
n10.parent = n13
n11.parent = n12
_L.new(n2.outputs[0], n0.inputs[0])
_L.new(n1.outputs[0], n0.inputs[2])
_L.new(n3.outputs[0], n4.inputs[0])
_L.new(n5.outputs[0], n2.inputs[0])
_L.new(n6.outputs[0], n2.inputs[2])
_L.new(n7.outputs[0], n8.inputs[1])
_L.new(n8.outputs[0], n2.inputs[5])
_L.new(n10.outputs[0], n5.inputs[0])
_L.new(n10.outputs[0], n6.inputs[0])
_L.new(n10.outputs[0], n7.inputs[0])
_L.new(n10.outputs[0], n3.inputs[0])
_L.new(n9.outputs[0], n10.inputs[0])
_L.new(n11.outputs[2], n9.inputs[0])
n0.is_active_output = True
mat_qualitytotalbook.use_nodes = True; mat_qualitytotalbook.node_tree.nodes.clear()
_N = mat_qualitytotalbook.node_tree.nodes; _L = mat_qualitytotalbook.node_tree.links
n0 = _N.new('ShaderNodeOutputMaterial'); n0.name = 'Material Output'; n0.location = (300, 300)
n1 = _N.new('ShaderNodeBsdfPrincipled'); n1.name = 'Principled BSDF'; n1.location = (10, 300)
n1.distribution = 'GGX'
n1.subsurface_method = 'RANDOM_WALK_SKIN'
n1.inputs[3].default_value = 1.45
n1.inputs[27].default_value = (0.0, 0.0, 0.0, 1.0)
n1.inputs[28].default_value = 1.0
n2 = _N.new('ShaderNodeTexImage'); n2.name = 'Image Texture'; n2.location = (30, -30)
n2.label = 'Base Color'
n2.image = img_totalquality_1k_color_jpg_002
n3 = _N.new('ShaderNodeMapping'); n3.name = 'Mapping'; n3.location = (230, -30)
n4 = _N.new('ShaderNodeTexCoord'); n4.name = 'Texture Coordinate'; n4.location = (30, -30)
n5 = _N.new('NodeFrame'); n5.name = 'Frame'; n5.location = (-1270, 330)
n5.label = 'Mapping'
n5.width = 400
n6 = _N.new('NodeFrame'); n6.name = 'Frame.001'; n6.location = (-570, 530)
n6.label = 'Textures'
n6.width = 300
n2.parent = n6
n3.parent = n5
n4.parent = n5
_L.new(n1.outputs[0], n0.inputs[0])
_L.new(n2.outputs[0], n1.inputs[0])
_L.new(n3.outputs[0], n2.inputs[0])
_L.new(n4.outputs[2], n3.inputs[0])
n0.is_active_output = True
mat_ergonomybook.use_nodes = True; mat_ergonomybook.node_tree.nodes.clear()
_N = mat_ergonomybook.node_tree.nodes; _L = mat_ergonomybook.node_tree.links
n0 = _N.new('ShaderNodeOutputMaterial'); n0.name = 'Material Output'; n0.location = (300, 300)
n1 = _N.new('ShaderNodeBsdfPrincipled'); n1.name = 'Principled BSDF'; n1.location = (10, 300)
n1.distribution = 'GGX'
n1.subsurface_method = 'RANDOM_WALK_SKIN'
n1.inputs[3].default_value = 1.45
n1.inputs[27].default_value = (0.0, 0.0, 0.0, 1.0)
n1.inputs[28].default_value = 1.0
n2 = _N.new('ShaderNodeTexImage'); n2.name = 'Image Texture'; n2.location = (30, -30)
n2.label = 'Base Color'
n2.image = img_ergonomysecurity_1k_color_png_002
n3 = _N.new('ShaderNodeMapping'); n3.name = 'Mapping'; n3.location = (230, -30)
n4 = _N.new('ShaderNodeTexCoord'); n4.name = 'Texture Coordinate'; n4.location = (30, -30)
n5 = _N.new('NodeFrame'); n5.name = 'Frame'; n5.location = (-1270, 330)
n5.label = 'Mapping'
n5.width = 400
n6 = _N.new('NodeFrame'); n6.name = 'Frame.001'; n6.location = (-570, 530)
n6.label = 'Textures'
n6.width = 300
n2.parent = n6
n3.parent = n5
n4.parent = n5
_L.new(n1.outputs[0], n0.inputs[0])
_L.new(n2.outputs[0], n1.inputs[0])
_L.new(n3.outputs[0], n2.inputs[0])
_L.new(n4.outputs[2], n3.inputs[0])
n0.is_active_output = True
mat_material_001.use_nodes = True; mat_material_001.node_tree.nodes.clear()
_N = mat_material_001.node_tree.nodes; _L = mat_material_001.node_tree.links
n0 = _N.new('ShaderNodeOutputMaterial'); n0.name = 'Material Output'; n0.location = (300, 300)
n1 = _N.new('ShaderNodeBsdfPrincipled'); n1.name = 'Principled BSDF'; n1.location = (10, 300)
n1.distribution = 'GGX'
n1.subsurface_method = 'RANDOM_WALK_SKIN'
n1.inputs[3].default_value = 1.45
n1.inputs[27].default_value = (0.0, 0.0, 0.0, 1.0)
n1.inputs[28].default_value = 1.0
n2 = _N.new('ShaderNodeTexImage'); n2.name = 'Image Texture'; n2.location = (30, -30)
n2.label = 'Base Color'
n2.image = img_ergonomysecurity_1k_color_png
n3 = _N.new('ShaderNodeMapping'); n3.name = 'Mapping'; n3.location = (230, -30)
n4 = _N.new('ShaderNodeTexCoord'); n4.name = 'Texture Coordinate'; n4.location = (30, -30)
n5 = _N.new('NodeFrame'); n5.name = 'Frame'; n5.location = (-1270, 330)
n5.label = 'Mapping'
n5.width = 400
n6 = _N.new('NodeFrame'); n6.name = 'Frame.001'; n6.location = (-570, 530)
n6.label = 'Textures'
n6.width = 300
n2.parent = n6
n3.parent = n5
n4.parent = n5
_L.new(n1.outputs[0], n0.inputs[0])
_L.new(n2.outputs[0], n1.inputs[0])
_L.new(n3.outputs[0], n2.inputs[0])
_L.new(n4.outputs[2], n3.inputs[0])
n0.is_active_output = True
mat_floorfourbookseller_001.use_nodes = True; mat_floorfourbookseller_001.node_tree.nodes.clear()
_N = mat_floorfourbookseller_001.node_tree.nodes; _L = mat_floorfourbookseller_001.node_tree.links
n0 = _N.new('ShaderNodeOutputMaterial'); n0.name = 'Material Output'; n0.location = (300, 300)
n1 = _N.new('ShaderNodeBsdfPrincipled'); n1.name = 'Principled BSDF'; n1.location = (10, 300)
n1.distribution = 'GGX'
n1.subsurface_method = 'RANDOM_WALK_SKIN'
n1.inputs[3].default_value = 1.45
n1.inputs[27].default_value = (0.0, 0.0, 0.0, 1.0)
n1.inputs[28].default_value = 1.0
n2 = _N.new('ShaderNodeTexImage'); n2.name = 'Image Texture'; n2.location = (88, -870)
n2.label = 'Displacement'
n2.image = img_wood088_1k_displacement_png_007
n3 = _N.new('ShaderNodeDisplacement'); n3.name = 'Displacement'; n3.location = (110, -400)
n3.inputs[2].default_value = 1.0
n4 = _N.new('ShaderNodeTexImage'); n4.name = 'Image Texture.001'; n4.location = (88, -30)
n4.label = 'Base Color'
n4.image = img_wood088_1k_color_png_007
n5 = _N.new('ShaderNodeTexImage'); n5.name = 'Image Texture.002'; n5.location = (88, -310)
n5.label = 'Roughness'
n5.image = img_wood088_1k_roughness_png_007
n6 = _N.new('ShaderNodeTexImage'); n6.name = 'Image Texture.003'; n6.location = (88, -590)
n6.label = 'Normal'
n6.image = img_wood088_1k_normaldx_png_007
n7 = _N.new('ShaderNodeNormalMap'); n7.name = 'Normal Map'; n7.location = (-240, -60)
n8 = _N.new('ShaderNodeMapping'); n8.name = 'Mapping'; n8.location = (230, -30)
n9 = _N.new('NodeReroute'); n9.name = 'Reroute'; n9.location = (38, -586)
n9.width = 16
n9.socket_idname = 'NodeSocketVector'
n10 = _N.new('ShaderNodeTexCoord'); n10.name = 'Texture Coordinate'; n10.location = (30, -30)
n11 = _N.new('NodeFrame'); n11.name = 'Frame'; n11.location = (-1270, 330)
n11.label = 'Mapping'
n11.width = 400
n12 = _N.new('NodeFrame'); n12.name = 'Frame.001'; n12.location = (-628, 530)
n12.label = 'Textures'
n12.width = 358
n2.parent = n12
n4.parent = n12
n5.parent = n12
n6.parent = n12
n8.parent = n11
n9.parent = n12
n10.parent = n11
_L.new(n1.outputs[0], n0.inputs[0])
_L.new(n2.outputs[0], n3.inputs[0])
_L.new(n3.outputs[0], n0.inputs[2])
_L.new(n4.outputs[0], n1.inputs[0])
_L.new(n5.outputs[0], n1.inputs[2])
_L.new(n6.outputs[0], n7.inputs[1])
_L.new(n7.outputs[0], n1.inputs[5])
_L.new(n9.outputs[0], n4.inputs[0])
_L.new(n9.outputs[0], n5.inputs[0])
_L.new(n9.outputs[0], n6.inputs[0])
_L.new(n9.outputs[0], n2.inputs[0])
_L.new(n8.outputs[0], n9.inputs[0])
_L.new(n10.outputs[2], n8.inputs[0])
n0.is_active_output = True
mat_floorthreebookseller_001.use_nodes = True; mat_floorthreebookseller_001.node_tree.nodes.clear()
_N = mat_floorthreebookseller_001.node_tree.nodes; _L = mat_floorthreebookseller_001.node_tree.links
n0 = _N.new('ShaderNodeOutputMaterial'); n0.name = 'Material Output'; n0.location = (300, 300)
n1 = _N.new('ShaderNodeBsdfPrincipled'); n1.name = 'Principled BSDF'; n1.location = (10, 300)
n1.distribution = 'GGX'
n1.subsurface_method = 'RANDOM_WALK_SKIN'
n1.inputs[3].default_value = 1.45
n1.inputs[27].default_value = (0.0, 0.0, 0.0, 1.0)
n1.inputs[28].default_value = 1.0
n2 = _N.new('ShaderNodeTexImage'); n2.name = 'Image Texture'; n2.location = (88, -870)
n2.label = 'Displacement'
n2.image = img_wood088_1k_displacement_png_008
n3 = _N.new('ShaderNodeDisplacement'); n3.name = 'Displacement'; n3.location = (110, -400)
n3.inputs[2].default_value = 1.0
n4 = _N.new('ShaderNodeTexImage'); n4.name = 'Image Texture.001'; n4.location = (88, -30)
n4.label = 'Base Color'
n4.image = img_wood088_1k_color_png_008
n5 = _N.new('ShaderNodeTexImage'); n5.name = 'Image Texture.002'; n5.location = (88, -310)
n5.label = 'Roughness'
n5.image = img_wood088_1k_roughness_png_008
n6 = _N.new('ShaderNodeTexImage'); n6.name = 'Image Texture.003'; n6.location = (88, -590)
n6.label = 'Normal'
n6.image = img_wood088_1k_normaldx_png_008
n7 = _N.new('ShaderNodeNormalMap'); n7.name = 'Normal Map'; n7.location = (-240, -60)
n8 = _N.new('ShaderNodeMapping'); n8.name = 'Mapping'; n8.location = (230, -30)
n9 = _N.new('NodeReroute'); n9.name = 'Reroute'; n9.location = (38, -586)
n9.width = 16
n9.socket_idname = 'NodeSocketVector'
n10 = _N.new('ShaderNodeTexCoord'); n10.name = 'Texture Coordinate'; n10.location = (30, -30)
n11 = _N.new('NodeFrame'); n11.name = 'Frame'; n11.location = (-1270, 330)
n11.label = 'Mapping'
n11.width = 400
n12 = _N.new('NodeFrame'); n12.name = 'Frame.001'; n12.location = (-628, 530)
n12.label = 'Textures'
n12.width = 358
n2.parent = n12
n4.parent = n12
n5.parent = n12
n6.parent = n12
n8.parent = n11
n9.parent = n12
n10.parent = n11
_L.new(n1.outputs[0], n0.inputs[0])
_L.new(n2.outputs[0], n3.inputs[0])
_L.new(n3.outputs[0], n0.inputs[2])
_L.new(n4.outputs[0], n1.inputs[0])
_L.new(n5.outputs[0], n1.inputs[2])
_L.new(n6.outputs[0], n7.inputs[1])
_L.new(n7.outputs[0], n1.inputs[5])
_L.new(n9.outputs[0], n4.inputs[0])
_L.new(n9.outputs[0], n5.inputs[0])
_L.new(n9.outputs[0], n6.inputs[0])
_L.new(n9.outputs[0], n2.inputs[0])
_L.new(n8.outputs[0], n9.inputs[0])
_L.new(n10.outputs[2], n8.inputs[0])
n0.is_active_output = True
mat_floortwobookseller_001.use_nodes = True; mat_floortwobookseller_001.node_tree.nodes.clear()
_N = mat_floortwobookseller_001.node_tree.nodes; _L = mat_floortwobookseller_001.node_tree.links
n0 = _N.new('ShaderNodeOutputMaterial'); n0.name = 'Material Output'; n0.location = (300, 300)
n1 = _N.new('ShaderNodeBsdfPrincipled'); n1.name = 'Principled BSDF'; n1.location = (10, 300)
n1.distribution = 'GGX'
n1.subsurface_method = 'RANDOM_WALK_SKIN'
n1.inputs[3].default_value = 1.45
n1.inputs[27].default_value = (0.0, 0.0, 0.0, 1.0)
n1.inputs[28].default_value = 1.0
n2 = _N.new('ShaderNodeTexImage'); n2.name = 'Image Texture'; n2.location = (88, -870)
n2.label = 'Displacement'
n2.image = img_wood088_1k_displacement_png_009
n3 = _N.new('ShaderNodeDisplacement'); n3.name = 'Displacement'; n3.location = (110, -400)
n3.inputs[2].default_value = 1.0
n4 = _N.new('ShaderNodeTexImage'); n4.name = 'Image Texture.001'; n4.location = (88, -30)
n4.label = 'Base Color'
n4.image = img_wood088_1k_color_png_009
n5 = _N.new('ShaderNodeTexImage'); n5.name = 'Image Texture.002'; n5.location = (88, -310)
n5.label = 'Roughness'
n5.image = img_wood088_1k_roughness_png_009
n6 = _N.new('ShaderNodeTexImage'); n6.name = 'Image Texture.003'; n6.location = (88, -590)
n6.label = 'Normal'
n6.image = img_wood088_1k_normaldx_png_009
n7 = _N.new('ShaderNodeNormalMap'); n7.name = 'Normal Map'; n7.location = (-240, -60)
n8 = _N.new('ShaderNodeMapping'); n8.name = 'Mapping'; n8.location = (230, -30)
n9 = _N.new('NodeReroute'); n9.name = 'Reroute'; n9.location = (38, -586)
n9.width = 16
n9.socket_idname = 'NodeSocketVector'
n10 = _N.new('ShaderNodeTexCoord'); n10.name = 'Texture Coordinate'; n10.location = (30, -30)
n11 = _N.new('NodeFrame'); n11.name = 'Frame'; n11.location = (-1270, 330)
n11.label = 'Mapping'
n11.width = 400
n12 = _N.new('NodeFrame'); n12.name = 'Frame.001'; n12.location = (-628, 530)
n12.label = 'Textures'
n12.width = 358
n2.parent = n12
n4.parent = n12
n5.parent = n12
n6.parent = n12
n8.parent = n11
n9.parent = n12
n10.parent = n11
_L.new(n1.outputs[0], n0.inputs[0])
_L.new(n2.outputs[0], n3.inputs[0])
_L.new(n3.outputs[0], n0.inputs[2])
_L.new(n4.outputs[0], n1.inputs[0])
_L.new(n5.outputs[0], n1.inputs[2])
_L.new(n6.outputs[0], n7.inputs[1])
_L.new(n7.outputs[0], n1.inputs[5])
_L.new(n9.outputs[0], n4.inputs[0])
_L.new(n9.outputs[0], n5.inputs[0])
_L.new(n9.outputs[0], n6.inputs[0])
_L.new(n9.outputs[0], n2.inputs[0])
_L.new(n8.outputs[0], n9.inputs[0])
_L.new(n10.outputs[2], n8.inputs[0])
n0.is_active_output = True
mat_flooronebookseller_001.use_nodes = True; mat_flooronebookseller_001.node_tree.nodes.clear()
_N = mat_flooronebookseller_001.node_tree.nodes; _L = mat_flooronebookseller_001.node_tree.links
n0 = _N.new('ShaderNodeOutputMaterial'); n0.name = 'Material Output'; n0.location = (300, 300)
n1 = _N.new('ShaderNodeBsdfPrincipled'); n1.name = 'Principled BSDF'; n1.location = (10, 300)
n1.distribution = 'GGX'
n1.subsurface_method = 'RANDOM_WALK_SKIN'
n1.inputs[3].default_value = 1.45
n1.inputs[27].default_value = (0.0, 0.0, 0.0, 1.0)
n1.inputs[28].default_value = 1.0
n2 = _N.new('ShaderNodeTexImage'); n2.name = 'Image Texture'; n2.location = (88, -870)
n2.label = 'Displacement'
n2.image = img_wood088_1k_displacement_png_010
n3 = _N.new('ShaderNodeDisplacement'); n3.name = 'Displacement'; n3.location = (110, -400)
n3.inputs[2].default_value = 1.0
n4 = _N.new('ShaderNodeTexImage'); n4.name = 'Image Texture.001'; n4.location = (88, -30)
n4.label = 'Base Color'
n4.image = img_wood088_1k_color_png_010
n5 = _N.new('ShaderNodeTexImage'); n5.name = 'Image Texture.002'; n5.location = (88, -310)
n5.label = 'Roughness'
n5.image = img_wood088_1k_roughness_png_010
n6 = _N.new('ShaderNodeTexImage'); n6.name = 'Image Texture.003'; n6.location = (88, -590)
n6.label = 'Normal'
n6.image = img_wood088_1k_normaldx_png_010
n7 = _N.new('ShaderNodeNormalMap'); n7.name = 'Normal Map'; n7.location = (-240, -60)
n8 = _N.new('ShaderNodeMapping'); n8.name = 'Mapping'; n8.location = (230, -30)
n9 = _N.new('NodeReroute'); n9.name = 'Reroute'; n9.location = (38, -586)
n9.width = 16
n9.socket_idname = 'NodeSocketVector'
n10 = _N.new('ShaderNodeTexCoord'); n10.name = 'Texture Coordinate'; n10.location = (30, -30)
n11 = _N.new('NodeFrame'); n11.name = 'Frame'; n11.location = (-1270, 330)
n11.label = 'Mapping'
n11.width = 400
n12 = _N.new('NodeFrame'); n12.name = 'Frame.001'; n12.location = (-628, 530)
n12.label = 'Textures'
n12.width = 358
n2.parent = n12
n4.parent = n12
n5.parent = n12
n6.parent = n12
n8.parent = n11
n9.parent = n12
n10.parent = n11
_L.new(n1.outputs[0], n0.inputs[0])
_L.new(n2.outputs[0], n3.inputs[0])
_L.new(n3.outputs[0], n0.inputs[2])
_L.new(n4.outputs[0], n1.inputs[0])
_L.new(n5.outputs[0], n1.inputs[2])
_L.new(n6.outputs[0], n7.inputs[1])
_L.new(n7.outputs[0], n1.inputs[5])
_L.new(n9.outputs[0], n4.inputs[0])
_L.new(n9.outputs[0], n5.inputs[0])
_L.new(n9.outputs[0], n6.inputs[0])
_L.new(n9.outputs[0], n2.inputs[0])
_L.new(n8.outputs[0], n9.inputs[0])
_L.new(n10.outputs[2], n8.inputs[0])
n0.is_active_output = True
mat_material_002.use_nodes = True; mat_material_002.node_tree.nodes.clear()
_N = mat_material_002.node_tree.nodes; _L = mat_material_002.node_tree.links
n0 = _N.new('ShaderNodeOutputMaterial'); n0.name = 'Material Output'; n0.location = (300, 300)
n1 = _N.new('ShaderNodeBsdfPrincipled'); n1.name = 'Principled BSDF'; n1.location = (10, 300)
n1.distribution = 'GGX'
n1.subsurface_method = 'RANDOM_WALK_SKIN'
n1.inputs[3].default_value = 1.45
n1.inputs[27].default_value = (0.0, 0.0, 0.0, 1.0)
n1.inputs[28].default_value = 1.0
n2 = _N.new('ShaderNodeTexImage'); n2.name = 'Image Texture'; n2.location = (30, -30)
n2.label = 'Base Color'
n2.image = img_ergonomysecurity_1k_color_png_001
n3 = _N.new('ShaderNodeMapping'); n3.name = 'Mapping'; n3.location = (230, -30)
n4 = _N.new('ShaderNodeTexCoord'); n4.name = 'Texture Coordinate'; n4.location = (30, -30)
n5 = _N.new('NodeFrame'); n5.name = 'Frame'; n5.location = (-1270, 330)
n5.label = 'Mapping'
n5.width = 400
n6 = _N.new('NodeFrame'); n6.name = 'Frame.001'; n6.location = (-570, 530)
n6.label = 'Textures'
n6.width = 300
n2.parent = n6
n3.parent = n5
n4.parent = n5
_L.new(n1.outputs[0], n0.inputs[0])
_L.new(n2.outputs[0], n1.inputs[0])
_L.new(n3.outputs[0], n2.inputs[0])
_L.new(n4.outputs[2], n3.inputs[0])
n0.is_active_output = True
mat_ergonomybook_001.use_nodes = True; mat_ergonomybook_001.node_tree.nodes.clear()
_N = mat_ergonomybook_001.node_tree.nodes; _L = mat_ergonomybook_001.node_tree.links
n0 = _N.new('ShaderNodeOutputMaterial'); n0.name = 'Material Output'; n0.location = (300, 300)
n1 = _N.new('ShaderNodeBsdfPrincipled'); n1.name = 'Principled BSDF'; n1.location = (10, 300)
n1.distribution = 'GGX'
n1.subsurface_method = 'RANDOM_WALK_SKIN'
n1.inputs[3].default_value = 1.45
n1.inputs[27].default_value = (0.0, 0.0, 0.0, 1.0)
n1.inputs[28].default_value = 1.0
n2 = _N.new('ShaderNodeTexImage'); n2.name = 'Image Texture'; n2.location = (30, -30)
n2.label = 'Base Color'
n2.image = img_ergonomy_1k_color_jpg_001
n3 = _N.new('ShaderNodeMapping'); n3.name = 'Mapping'; n3.location = (230, -30)
n4 = _N.new('ShaderNodeTexCoord'); n4.name = 'Texture Coordinate'; n4.location = (30, -30)
n5 = _N.new('NodeFrame'); n5.name = 'Frame'; n5.location = (-1270, 330)
n5.label = 'Mapping'
n5.width = 400
n6 = _N.new('NodeFrame'); n6.name = 'Frame.001'; n6.location = (-570, 530)
n6.label = 'Textures'
n6.width = 300
n2.parent = n6
n3.parent = n5
n4.parent = n5
_L.new(n1.outputs[0], n0.inputs[0])
_L.new(n2.outputs[0], n1.inputs[0])
_L.new(n3.outputs[0], n2.inputs[0])
_L.new(n4.outputs[2], n3.inputs[0])
n0.is_active_output = True
mat_qualitytotalbook_001.use_nodes = True; mat_qualitytotalbook_001.node_tree.nodes.clear()
_N = mat_qualitytotalbook_001.node_tree.nodes; _L = mat_qualitytotalbook_001.node_tree.links
n0 = _N.new('ShaderNodeOutputMaterial'); n0.name = 'Material Output'; n0.location = (300, 300)
n1 = _N.new('ShaderNodeBsdfPrincipled'); n1.name = 'Principled BSDF'; n1.location = (10, 300)
n1.distribution = 'GGX'
n1.subsurface_method = 'RANDOM_WALK_SKIN'
n1.inputs[3].default_value = 1.45
n1.inputs[27].default_value = (0.0, 0.0, 0.0, 1.0)
n1.inputs[28].default_value = 1.0
n2 = _N.new('ShaderNodeTexImage'); n2.name = 'Image Texture'; n2.location = (30, -30)
n2.label = 'Base Color'
n2.image = img_totalquality_1k_color_jpg_001
n3 = _N.new('ShaderNodeMapping'); n3.name = 'Mapping'; n3.location = (230, -30)
n4 = _N.new('ShaderNodeTexCoord'); n4.name = 'Texture Coordinate'; n4.location = (30, -30)
n5 = _N.new('NodeFrame'); n5.name = 'Frame'; n5.location = (-1270, 330)
n5.label = 'Mapping'
n5.width = 400
n6 = _N.new('NodeFrame'); n6.name = 'Frame.001'; n6.location = (-570, 530)
n6.label = 'Textures'
n6.width = 300
n2.parent = n6
n3.parent = n5
n4.parent = n5
_L.new(n1.outputs[0], n0.inputs[0])
_L.new(n2.outputs[0], n1.inputs[0])
_L.new(n3.outputs[0], n2.inputs[0])
_L.new(n4.outputs[2], n3.inputs[0])
n0.is_active_output = True
mat_rightbookseller_001.use_nodes = True; mat_rightbookseller_001.node_tree.nodes.clear()
_N = mat_rightbookseller_001.node_tree.nodes; _L = mat_rightbookseller_001.node_tree.links
n0 = _N.new('ShaderNodeOutputMaterial'); n0.name = 'Material Output'; n0.location = (300, 300)
n1 = _N.new('ShaderNodeBsdfPrincipled'); n1.name = 'Principled BSDF'; n1.location = (10, 300)
n1.distribution = 'GGX'
n1.subsurface_method = 'RANDOM_WALK_SKIN'
n1.inputs[3].default_value = 1.45
n1.inputs[27].default_value = (0.0, 0.0, 0.0, 1.0)
n1.inputs[28].default_value = 1.0
n2 = _N.new('ShaderNodeTexImage'); n2.name = 'Image Texture'; n2.location = (88, -870)
n2.label = 'Displacement'
n2.image = img_wood088_1k_displacement_png_011
n3 = _N.new('ShaderNodeDisplacement'); n3.name = 'Displacement'; n3.location = (110, -400)
n3.inputs[2].default_value = 1.0
n4 = _N.new('ShaderNodeTexImage'); n4.name = 'Image Texture.001'; n4.location = (88, -30)
n4.label = 'Base Color'
n4.image = img_wood088_1k_color_png_011
n5 = _N.new('ShaderNodeTexImage'); n5.name = 'Image Texture.002'; n5.location = (88, -310)
n5.label = 'Roughness'
n5.image = img_wood088_1k_roughness_png_011
n6 = _N.new('ShaderNodeTexImage'); n6.name = 'Image Texture.003'; n6.location = (88, -590)
n6.label = 'Normal'
n6.image = img_wood088_1k_normaldx_png_011
n7 = _N.new('ShaderNodeNormalMap'); n7.name = 'Normal Map'; n7.location = (-240, -60)
n8 = _N.new('ShaderNodeMapping'); n8.name = 'Mapping'; n8.location = (230, -30)
n9 = _N.new('NodeReroute'); n9.name = 'Reroute'; n9.location = (38, -586)
n9.width = 16
n9.socket_idname = 'NodeSocketVector'
n10 = _N.new('ShaderNodeTexCoord'); n10.name = 'Texture Coordinate'; n10.location = (30, -30)
n11 = _N.new('NodeFrame'); n11.name = 'Frame'; n11.location = (-1270, 330)
n11.label = 'Mapping'
n11.width = 400
n12 = _N.new('NodeFrame'); n12.name = 'Frame.001'; n12.location = (-628, 530)
n12.label = 'Textures'
n12.width = 358
n2.parent = n12
n4.parent = n12
n5.parent = n12
n6.parent = n12
n8.parent = n11
n9.parent = n12
n10.parent = n11
_L.new(n1.outputs[0], n0.inputs[0])
_L.new(n2.outputs[0], n3.inputs[0])
_L.new(n3.outputs[0], n0.inputs[2])
_L.new(n4.outputs[0], n1.inputs[0])
_L.new(n5.outputs[0], n1.inputs[2])
_L.new(n6.outputs[0], n7.inputs[1])
_L.new(n7.outputs[0], n1.inputs[5])
_L.new(n9.outputs[0], n4.inputs[0])
_L.new(n9.outputs[0], n5.inputs[0])
_L.new(n9.outputs[0], n6.inputs[0])
_L.new(n9.outputs[0], n2.inputs[0])
_L.new(n8.outputs[0], n9.inputs[0])
_L.new(n10.outputs[2], n8.inputs[0])
n0.is_active_output = True
mat_leftbookseller_001.use_nodes = True; mat_leftbookseller_001.node_tree.nodes.clear()
_N = mat_leftbookseller_001.node_tree.nodes; _L = mat_leftbookseller_001.node_tree.links
n0 = _N.new('ShaderNodeOutputMaterial'); n0.name = 'Material Output'; n0.location = (300, 300)
n1 = _N.new('ShaderNodeBsdfPrincipled'); n1.name = 'Principled BSDF'; n1.location = (10, 300)
n1.distribution = 'GGX'
n1.subsurface_method = 'RANDOM_WALK_SKIN'
n1.inputs[3].default_value = 1.45
n1.inputs[27].default_value = (0.0, 0.0, 0.0, 1.0)
n1.inputs[28].default_value = 1.0
n2 = _N.new('ShaderNodeTexImage'); n2.name = 'Image Texture'; n2.location = (88, -870)
n2.label = 'Displacement'
n2.image = img_wood088_1k_displacement_png_012
n3 = _N.new('ShaderNodeDisplacement'); n3.name = 'Displacement'; n3.location = (110, -400)
n3.inputs[2].default_value = 1.0
n4 = _N.new('ShaderNodeTexImage'); n4.name = 'Image Texture.001'; n4.location = (88, -30)
n4.label = 'Base Color'
n4.image = img_wood088_1k_color_png_012
n5 = _N.new('ShaderNodeTexImage'); n5.name = 'Image Texture.002'; n5.location = (88, -310)
n5.label = 'Roughness'
n5.image = img_wood088_1k_roughness_png_012
n6 = _N.new('ShaderNodeTexImage'); n6.name = 'Image Texture.003'; n6.location = (88, -590)
n6.label = 'Normal'
n6.image = img_wood088_1k_normaldx_png_012
n7 = _N.new('ShaderNodeNormalMap'); n7.name = 'Normal Map'; n7.location = (-240, -60)
n8 = _N.new('ShaderNodeMapping'); n8.name = 'Mapping'; n8.location = (230, -30)
n9 = _N.new('NodeReroute'); n9.name = 'Reroute'; n9.location = (38, -586)
n9.width = 16
n9.socket_idname = 'NodeSocketVector'
n10 = _N.new('ShaderNodeTexCoord'); n10.name = 'Texture Coordinate'; n10.location = (30, -30)
n11 = _N.new('NodeFrame'); n11.name = 'Frame'; n11.location = (-1270, 330)
n11.label = 'Mapping'
n11.width = 400
n12 = _N.new('NodeFrame'); n12.name = 'Frame.001'; n12.location = (-628, 530)
n12.label = 'Textures'
n12.width = 358
n2.parent = n12
n4.parent = n12
n5.parent = n12
n6.parent = n12
n8.parent = n11
n9.parent = n12
n10.parent = n11
_L.new(n1.outputs[0], n0.inputs[0])
_L.new(n2.outputs[0], n3.inputs[0])
_L.new(n3.outputs[0], n0.inputs[2])
_L.new(n4.outputs[0], n1.inputs[0])
_L.new(n5.outputs[0], n1.inputs[2])
_L.new(n6.outputs[0], n7.inputs[1])
_L.new(n7.outputs[0], n1.inputs[5])
_L.new(n9.outputs[0], n4.inputs[0])
_L.new(n9.outputs[0], n5.inputs[0])
_L.new(n9.outputs[0], n6.inputs[0])
_L.new(n9.outputs[0], n2.inputs[0])
_L.new(n8.outputs[0], n9.inputs[0])
_L.new(n10.outputs[2], n8.inputs[0])
n0.is_active_output = True
mat_backbookseller_001.use_nodes = True; mat_backbookseller_001.node_tree.nodes.clear()
_N = mat_backbookseller_001.node_tree.nodes; _L = mat_backbookseller_001.node_tree.links
n0 = _N.new('NodeFrame'); n0.name = 'Frame'; n0.location = (-1270, 330)
n0.label = 'Mapping'
n0.width = 400
n1 = _N.new('NodeFrame'); n1.name = 'Frame.001'; n1.location = (-628, 530)
n1.label = 'Textures'
n1.width = 358
n2 = _N.new('ShaderNodeOutputMaterial'); n2.name = 'Material Output'; n2.location = (300, 300)
n3 = _N.new('ShaderNodeTexImage'); n3.name = 'Image Texture'; n3.location = (88, -870)
n3.label = 'Displacement'
n3.image = img_wood088_1k_displacement_png_013
n4 = _N.new('ShaderNodeDisplacement'); n4.name = 'Displacement'; n4.location = (110, -400)
n4.inputs[2].default_value = 1.0
n5 = _N.new('ShaderNodeTexImage'); n5.name = 'Image Texture.001'; n5.location = (88, -30)
n5.label = 'Base Color'
n5.image = img_wood088_1k_color_png_013
n6 = _N.new('ShaderNodeTexImage'); n6.name = 'Image Texture.002'; n6.location = (88, -310)
n6.label = 'Roughness'
n6.image = img_wood088_1k_roughness_png_013
n7 = _N.new('ShaderNodeTexImage'); n7.name = 'Image Texture.003'; n7.location = (88, -590)
n7.label = 'Normal'
n7.image = img_wood088_1k_normaldx_png_013
n8 = _N.new('ShaderNodeMapping'); n8.name = 'Mapping'; n8.location = (230, -30)
n9 = _N.new('NodeReroute'); n9.name = 'Reroute'; n9.location = (38, -586)
n9.width = 16
n9.socket_idname = 'NodeSocketVector'
n10 = _N.new('ShaderNodeTexCoord'); n10.name = 'Texture Coordinate'; n10.location = (30, -30)
n11 = _N.new('ShaderNodeNormalMap'); n11.name = 'Normal Map'; n11.location = (-240, -60)
n12 = _N.new('ShaderNodeBsdfPrincipled'); n12.name = 'Principled BSDF'; n12.location = (10, 300)
n12.distribution = 'GGX'
n12.subsurface_method = 'RANDOM_WALK_SKIN'
n12.inputs[3].default_value = 1.45
n12.inputs[27].default_value = (0.0, 0.0, 0.0, 1.0)
n12.inputs[28].default_value = 1.0
n3.parent = n1
n5.parent = n1
n6.parent = n1
n7.parent = n1
n8.parent = n0
n9.parent = n1
n10.parent = n0
_L.new(n12.outputs[0], n2.inputs[0])
_L.new(n3.outputs[0], n4.inputs[0])
_L.new(n4.outputs[0], n2.inputs[2])
_L.new(n5.outputs[0], n12.inputs[0])
_L.new(n6.outputs[0], n12.inputs[2])
_L.new(n7.outputs[0], n11.inputs[1])
_L.new(n11.outputs[0], n12.inputs[5])
_L.new(n9.outputs[0], n5.inputs[0])
_L.new(n9.outputs[0], n6.inputs[0])
_L.new(n9.outputs[0], n7.inputs[0])
_L.new(n9.outputs[0], n3.inputs[0])
_L.new(n8.outputs[0], n9.inputs[0])
_L.new(n10.outputs[2], n8.inputs[0])
n2.is_active_output = True
mat_leftbookseller_002.use_nodes = True; mat_leftbookseller_002.node_tree.nodes.clear()
_N = mat_leftbookseller_002.node_tree.nodes; _L = mat_leftbookseller_002.node_tree.links
n0 = _N.new('ShaderNodeOutputMaterial'); n0.name = 'Material Output'; n0.location = (300, 300)
n1 = _N.new('ShaderNodeDisplacement'); n1.name = 'Displacement'; n1.location = (110, -400)
n1.inputs[2].default_value = 1.0
n2 = _N.new('ShaderNodeBsdfPrincipled'); n2.name = 'Principled BSDF'; n2.location = (10, 300)
n2.distribution = 'GGX'
n2.subsurface_method = 'RANDOM_WALK_SKIN'
n2.inputs[3].default_value = 1.45
n2.inputs[27].default_value = (0.0, 0.0, 0.0, 1.0)
n2.inputs[28].default_value = 1.0
n3 = _N.new('ShaderNodeTexImage'); n3.name = 'Image Texture'; n3.location = (88, -870)
n3.label = 'Displacement'
n3.image = img_wood088_1k_displacement_png_019
n4 = _N.new('ShaderNodeDisplacement'); n4.name = 'Displacement.001'; n4.location = (110, -400)
n4.inputs[2].default_value = 1.0
n5 = _N.new('ShaderNodeTexImage'); n5.name = 'Image Texture.001'; n5.location = (88, -30)
n5.label = 'Base Color'
n5.image = img_wood088_1k_color_png_019
n6 = _N.new('ShaderNodeTexImage'); n6.name = 'Image Texture.002'; n6.location = (88, -310)
n6.label = 'Roughness'
n6.image = img_wood088_1k_roughness_png_019
n7 = _N.new('ShaderNodeTexImage'); n7.name = 'Image Texture.003'; n7.location = (88, -590)
n7.label = 'Normal'
n7.image = img_wood088_1k_normaldx_png_019
n8 = _N.new('ShaderNodeNormalMap'); n8.name = 'Normal Map'; n8.location = (-240, -60)
n9 = _N.new('ShaderNodeMapping'); n9.name = 'Mapping'; n9.location = (230, -30)
n10 = _N.new('NodeReroute'); n10.name = 'Reroute'; n10.location = (38, -586)
n10.width = 16
n10.socket_idname = 'NodeSocketVector'
n11 = _N.new('ShaderNodeTexCoord'); n11.name = 'Texture Coordinate'; n11.location = (30, -30)
n12 = _N.new('NodeFrame'); n12.name = 'Frame'; n12.location = (-1270, 330)
n12.label = 'Mapping'
n12.width = 400
n13 = _N.new('NodeFrame'); n13.name = 'Frame.001'; n13.location = (-628, 530)
n13.label = 'Textures'
n13.width = 358
n3.parent = n13
n5.parent = n13
n6.parent = n13
n7.parent = n13
n9.parent = n12
n10.parent = n13
n11.parent = n12
_L.new(n2.outputs[0], n0.inputs[0])
_L.new(n1.outputs[0], n0.inputs[2])
_L.new(n3.outputs[0], n4.inputs[0])
_L.new(n5.outputs[0], n2.inputs[0])
_L.new(n6.outputs[0], n2.inputs[2])
_L.new(n7.outputs[0], n8.inputs[1])
_L.new(n8.outputs[0], n2.inputs[5])
_L.new(n10.outputs[0], n5.inputs[0])
_L.new(n10.outputs[0], n6.inputs[0])
_L.new(n10.outputs[0], n7.inputs[0])
_L.new(n10.outputs[0], n3.inputs[0])
_L.new(n9.outputs[0], n10.inputs[0])
_L.new(n11.outputs[2], n9.inputs[0])
n0.is_active_output = True
mat_leftbookseller_003.use_nodes = True; mat_leftbookseller_003.node_tree.nodes.clear()
_N = mat_leftbookseller_003.node_tree.nodes; _L = mat_leftbookseller_003.node_tree.links
n0 = _N.new('ShaderNodeOutputMaterial'); n0.name = 'Material Output'; n0.location = (300, 300)
n1 = _N.new('ShaderNodeDisplacement'); n1.name = 'Displacement'; n1.location = (110, -400)
n1.inputs[2].default_value = 1.0
n2 = _N.new('ShaderNodeDisplacement'); n2.name = 'Displacement.001'; n2.location = (110, -400)
n2.inputs[2].default_value = 1.0
n3 = _N.new('ShaderNodeBsdfPrincipled'); n3.name = 'Principled BSDF'; n3.location = (10, 300)
n3.distribution = 'GGX'
n3.subsurface_method = 'RANDOM_WALK_SKIN'
n3.inputs[3].default_value = 1.45
n3.inputs[27].default_value = (0.0, 0.0, 0.0, 1.0)
n3.inputs[28].default_value = 1.0
n4 = _N.new('ShaderNodeTexImage'); n4.name = 'Image Texture'; n4.location = (88, -870)
n4.label = 'Displacement'
n4.image = img_medieval_blocks_03_disp_1k_png_001
n5 = _N.new('ShaderNodeDisplacement'); n5.name = 'Displacement.002'; n5.location = (110, -400)
n5.inputs[2].default_value = 1.0
n6 = _N.new('ShaderNodeTexImage'); n6.name = 'Image Texture.001'; n6.location = (88, -30)
n6.label = 'Base Color'
n6.image = img_medieval_blocks_03_diff_1k_jpg_001
n7 = _N.new('ShaderNodeTexImage'); n7.name = 'Image Texture.002'; n7.location = (88, -310)
n7.label = 'Roughness'
n7.image = img_medieval_blocks_03_rough_1k_jpg_001
n8 = _N.new('ShaderNodeTexImage'); n8.name = 'Image Texture.003'; n8.location = (88, -590)
n8.label = 'Normal'
n8.image = img_medieval_blocks_03_nor_gl_1k_exr_001
n9 = _N.new('ShaderNodeNormalMap'); n9.name = 'Normal Map'; n9.location = (-240, -60)
n10 = _N.new('ShaderNodeMapping'); n10.name = 'Mapping'; n10.location = (230, -30)
n11 = _N.new('NodeReroute'); n11.name = 'Reroute'; n11.location = (38, -586)
n11.width = 16
n11.socket_idname = 'NodeSocketVector'
n12 = _N.new('ShaderNodeTexCoord'); n12.name = 'Texture Coordinate'; n12.location = (30, -30)
n13 = _N.new('NodeFrame'); n13.name = 'Frame'; n13.location = (-1270, 330)
n13.label = 'Mapping'
n13.width = 400
n14 = _N.new('NodeFrame'); n14.name = 'Frame.001'; n14.location = (-628, 530)
n14.label = 'Textures'
n14.width = 358
n4.parent = n14
n6.parent = n14
n7.parent = n14
n8.parent = n14
n10.parent = n13
n11.parent = n14
n12.parent = n13
_L.new(n3.outputs[0], n0.inputs[0])
_L.new(n1.outputs[0], n0.inputs[2])
_L.new(n4.outputs[0], n5.inputs[0])
_L.new(n6.outputs[0], n3.inputs[0])
_L.new(n7.outputs[0], n3.inputs[2])
_L.new(n8.outputs[0], n9.inputs[1])
_L.new(n9.outputs[0], n3.inputs[5])
_L.new(n11.outputs[0], n6.inputs[0])
_L.new(n11.outputs[0], n7.inputs[0])
_L.new(n11.outputs[0], n8.inputs[0])
_L.new(n11.outputs[0], n4.inputs[0])
_L.new(n10.outputs[0], n11.inputs[0])
_L.new(n12.outputs[2], n10.inputs[0])
n0.is_active_output = True

# ---- world
world_world = bpy.data.worlds.new('World'); scene.world = world_world
world_world.use_nodes = True; world_world.node_tree.nodes.clear()
_N = world_world.node_tree.nodes; _L = world_world.node_tree.links
n0 = _N.new('ShaderNodeOutputWorld'); n0.name = 'World Output'; n0.location = (300, 300)
n1 = _N.new('ShaderNodeBackground'); n1.name = 'Background'; n1.location = (10, 300)
n1.inputs[0].default_value = (0.05088, 0.05088, 0.05088, 1.0)
_L.new(n1.outputs[0], n0.inputs[0])
n0.is_active_output = True
world_world.color = (0.05088, 0.05088, 0.05088)
world_world.use_sun_shadow = False
world_world.sun_shadow_jitter_overblur = 0.0

# ---- cameras
cam_camera = bpy.data.cameras.new('Camera')
cam_camera.clip_end = 100.0
cam_camera.ortho_scale = 7.314

# ---- lights
light_light = bpy.data.lights.new('Light', 'POINT')
light_light.transmission_factor = 0.0
light_light.energy = 1000.0
light_light.shadow_soft_size = 0.1
light_light.shadow_maximum_resolution = 0.006
light_light.use_absolute_resolution = True

# ---- meshes
me_cube_012 = bpy.data.meshes.new('Cube.012')
me_cube_012.from_pydata([(-0.25, -0.25, -0.25), (-0.25, -0.25, 0.25), (-0.25, 0.25, -0.25), (-0.25, 0.25, 0.25), (0.25, -0.25, -0.25), (0.25, -0.25, 0.25), (0.25, 0.25, -0.25), (0.25, 0.25, 0.25)], [], [(0, 1, 3, 2), (2, 3, 7, 6), (6, 7, 5, 4), (4, 5, 1, 0), (2, 6, 4, 0), (7, 3, 1, 5)])
_uv = me_cube_012.uv_layers.new(name='UVMap')
_uv.uv.foreach_set('vector', [1.0, 2.98e-08, 1.0, 0.3333, 0.6667, 0.3333, 0.6667, 0.0, 0.3333, 2.98e-08, 0.3333, 0.3333, 0.0, 0.3333, 2.98e-08, 0.0, 0.3333, 0.3333, 0.3333, 0.6667, 0.0, 0.6667, 2.98e-08, 0.3333, 0.6667, 2.98e-08, 0.6667, 0.3333, 0.3333, 0.3333, 0.3333, 0.0, 0.3333, 0.3333, 0.6667, 0.3333, 0.6667, 0.6667, 0.3333, 0.6667, 2.98e-08, 0.6667, 0.3333, 0.6667, 0.3333, 1.0, 0.0, 1.0])
me_cube_012.materials.append(mat_flooronebookseller)
me_cube_012.update()
me_cube_019 = bpy.data.meshes.new('Cube.019')
me_cube_019.from_pydata([(-0.25, -0.25, -0.25), (-0.25, -0.25, 0.25), (-0.25, 0.25, -0.25), (-0.25, 0.25, 0.25), (0.25, -0.25, -0.25), (0.25, -0.25, 0.25), (0.25, 0.25, -0.25), (0.25, 0.25, 0.25)], [], [(0, 1, 3, 2), (2, 3, 7, 6), (6, 7, 5, 4), (4, 5, 1, 0), (2, 6, 4, 0), (7, 3, 1, 5)])
_uv = me_cube_019.uv_layers.new(name='UVMap')
_uv.uv.foreach_set('vector', [1.0, 2.98e-08, 1.0, 0.3333, 0.6667, 0.3333, 0.6667, 0.0, 0.3333, 2.98e-08, 0.3333, 0.3333, 0.0, 0.3333, 2.98e-08, 0.0, 0.3333, 0.3333, 0.3333, 0.6667, 0.0, 0.6667, 2.98e-08, 0.3333, 0.6667, 2.98e-08, 0.6667, 0.3333, 0.3333, 0.3333, 0.3333, 0.0, 0.3333, 0.3333, 0.6667, 0.3333, 0.6667, 0.6667, 0.3333, 0.6667, 2.98e-08, 0.6667, 0.3333, 0.6667, 0.3333, 1.0, 0.0, 1.0])
me_cube_019.materials.append(mat_floortwobookseller)
me_cube_019.update()
me_cube_020 = bpy.data.meshes.new('Cube.020')
me_cube_020.from_pydata([(-0.3, -0.3, -0.3), (-0.3, -0.3, 0.3), (-0.3, 0.3, -0.3), (-0.3, 0.3, 0.3), (0.3, -0.3, -0.3), (0.3, -0.3, 0.3), (0.3, 0.3, -0.3), (0.3, 0.3, 0.3)], [], [(0, 1, 3, 2), (2, 3, 7, 6), (6, 7, 5, 4), (4, 5, 1, 0), (2, 6, 4, 0), (7, 3, 1, 5)])
_uv = me_cube_020.uv_layers.new(name='UVMap')
_uv.uv.foreach_set('vector', [1.0, 2.98e-08, 1.0, 0.3333, 0.6667, 0.3333, 0.6667, 0.0, 0.3333, 2.98e-08, 0.3333, 0.3333, 0.0, 0.3333, 2.98e-08, 0.0, 0.3333, 0.3333, 0.3333, 0.6667, 0.0, 0.6667, 2.98e-08, 0.3333, 0.6667, 2.98e-08, 0.6667, 0.3333, 0.3333, 0.3333, 0.3333, 0.0, 0.3333, 0.3333, 0.6667, 0.3333, 0.6667, 0.6667, 0.3333, 0.6667, 2.98e-08, 0.6667, 0.3333, 0.6667, 0.3333, 1.0, 0.0, 1.0])
me_cube_020.materials.append(mat_backbookseller)
me_cube_020.update()
me_cube_026 = bpy.data.meshes.new('Cube.026')
me_cube_026.from_pydata([(-0.25, -0.25, -0.25), (-0.25, -0.25, 0.25), (-0.25, 0.25, -0.25), (-0.25, 0.25, 0.25), (0.25, -0.25, -0.25), (0.25, -0.25, 0.25), (0.25, 0.25, -0.25), (0.25, 0.25, 0.25)], [], [(0, 1, 3, 2), (2, 3, 7, 6), (6, 7, 5, 4), (4, 5, 1, 0), (2, 6, 4, 0), (7, 3, 1, 5)])
_uv = me_cube_026.uv_layers.new(name='UVMap')
_uv.uv.foreach_set('vector', [1.0, 2.98e-08, 1.0, 0.3333, 0.6667, 0.3333, 0.6667, 0.0, 0.3333, 2.98e-08, 0.3333, 0.3333, 0.0, 0.3333, 2.98e-08, 0.0, 0.3333, 0.3333, 0.3333, 0.6667, 0.0, 0.6667, 2.98e-08, 0.3333, 0.6667, 2.98e-08, 0.6667, 0.3333, 0.3333, 0.3333, 0.3333, 0.0, 0.3333, 0.3333, 0.6667, 0.3333, 0.6667, 0.6667, 0.3333, 0.6667, 2.98e-08, 0.6667, 0.3333, 0.6667, 0.3333, 1.0, 0.0, 1.0])
me_cube_026.materials.append(mat_floorthreebookseller)
me_cube_026.update()
me_cube_033 = bpy.data.meshes.new('Cube.033')
me_cube_033.from_pydata([(-0.25, -0.25, -0.25), (-0.25, -0.25, 0.25), (-0.25, 0.25, -0.25), (-0.25, 0.25, 0.25), (0.25, -0.25, -0.25), (0.25, -0.25, 0.25), (0.25, 0.25, -0.25), (0.25, 0.25, 0.25)], [], [(0, 1, 3, 2), (2, 3, 7, 6), (6, 7, 5, 4), (4, 5, 1, 0), (2, 6, 4, 0), (7, 3, 1, 5)])
_uv = me_cube_033.uv_layers.new(name='UVMap')
_uv.uv.foreach_set('vector', [1.0, 2.98e-08, 1.0, 0.3333, 0.6667, 0.3333, 0.6667, 0.0, 0.3333, 2.98e-08, 0.3333, 0.3333, 0.0, 0.3333, 2.98e-08, 0.0, 0.3333, 0.3333, 0.3333, 0.6667, 0.0, 0.6667, 2.98e-08, 0.3333, 0.6667, 2.98e-08, 0.6667, 0.3333, 0.3333, 0.3333, 0.3333, 0.0, 0.3333, 0.3333, 0.6667, 0.3333, 0.6667, 0.6667, 0.3333, 0.6667, 2.98e-08, 0.6667, 0.3333, 0.6667, 0.3333, 1.0, 0.0, 1.0])
me_cube_033.materials.append(mat_floorfourbookseller)
me_cube_033.update()
me_cube_034 = bpy.data.meshes.new('Cube.034')
me_cube_034.from_pydata([(-0.3, -0.3, -0.3), (-0.3, -0.3, 0.3), (-0.3, 0.3, -0.3), (-0.3, 0.3, 0.3), (0.3, -0.3, -0.3), (0.3, -0.3, 0.3), (0.3, 0.3, -0.3), (0.3, 0.3, 0.3)], [], [(0, 1, 3, 2), (2, 3, 7, 6), (6, 7, 5, 4), (4, 5, 1, 0), (2, 6, 4, 0), (7, 3, 1, 5)])
_uv = me_cube_034.uv_layers.new(name='UVMap')
_uv.uv.foreach_set('vector', [-0.5, -0.5, -0.5, 1.5, 1.5, 1.5, 1.5, -0.5, -0.5, -0.5, -0.5, 1.5, 1.5, 1.5, 1.5, -0.5, 1.5, -0.5, 1.5, 1.5, -0.5, 1.5, -0.5, -0.5, 1.5, -0.5, 1.5, 1.5, -0.5, 1.5, -0.5, -0.5, -0.5, 1.5, 1.5, 1.5, 1.5, -0.5, -0.5, -0.5, 1.5, 1.5, -0.5, 1.5, -0.5, -0.5, 1.5, -0.5])
me_cube_034.materials.append(mat_leftbookseller)
me_cube_034.update()
me_cube_035 = bpy.data.meshes.new('Cube.035')
me_cube_035.from_pydata([(-0.3, -0.3, -0.3), (-0.3, -0.3, 0.3), (-0.3, 0.3, -0.3), (-0.3, 0.3, 0.3), (0.3, -0.3, -0.3), (0.3, -0.3, 0.3), (0.3, 0.3, -0.3), (0.3, 0.3, 0.3)], [], [(0, 1, 3, 2), (2, 3, 7, 6), (6, 7, 5, 4), (4, 5, 1, 0), (2, 6, 4, 0), (7, 3, 1, 5)])
_uv = me_cube_035.uv_layers.new(name='UVMap')
_uv.uv.foreach_set('vector', [1.0, 2.98e-08, 1.0, 0.3333, 0.6667, 0.3333, 0.6667, 0.0, 0.3333, 2.98e-08, 0.3333, 0.3333, 0.0, 0.3333, 2.98e-08, 0.0, 0.3333, 0.3333, 0.3333, 0.6667, 0.0, 0.6667, 2.98e-08, 0.3333, 0.6667, 2.98e-08, 0.6667, 0.3333, 0.3333, 0.3333, 0.3333, 0.0, 0.3333, 0.3333, 0.6667, 0.3333, 0.6667, 0.6667, 0.3333, 0.6667, 2.98e-08, 0.6667, 0.3333, 0.6667, 0.3333, 1.0, 0.0, 1.0])
me_cube_035.materials.append(mat_rightbookseller)
me_cube_035.update()
me_cube_050 = bpy.data.meshes.new('Cube.050')
me_cube_050.from_pydata([(-0.25, -0.25, -0.25), (-0.25, -0.25, 0.25), (-0.25, 0.25, -0.25), (-0.25, 0.25, 0.25), (0.25, -0.25, -0.25), (0.25, -0.25, 0.25), (0.25, 0.25, -0.25), (0.25, 0.25, 0.25)], [], [(0, 1, 3, 2), (2, 3, 7, 6), (6, 7, 5, 4), (4, 5, 1, 0), (2, 6, 4, 0), (7, 3, 1, 5)])
_uv = me_cube_050.uv_layers.new(name='UVMap')
_uv.uv.foreach_set('vector', [0.375, 0.0, 0.625, 0.0, 0.625, 0.25, 0.375, 0.25, 0.375, 0.25, 0.625, 0.25, 0.625, 0.5, 0.375, 0.5, 0.375, 0.5, 0.625, 0.5, 0.625, 0.75, 0.375, 0.75, 0.375, 0.75, 0.625, 0.75, 0.625, 1.0, 0.375, 1.0, 0.125, 0.5, 0.375, 0.5, 0.375, 0.75, 0.125, 0.75, 0.625, 0.5, 0.875, 0.5, 0.875, 0.75, 0.625, 0.75])
me_cube_050.update()
me_cube_048 = bpy.data.meshes.new('Cube.048')
me_cube_048.from_pydata([(-0.3, -0.3, -0.3), (-0.3, -0.3, 0.3), (-0.3, 0.3, -0.3), (-0.3, 0.3, 0.3), (0.3, -0.3, -0.3), (0.3, -0.3, 0.3), (0.3, 0.3, -0.3), (0.3, 0.3, 0.3)], [], [(0, 1, 3, 2), (2, 3, 7, 6), (6, 7, 5, 4), (4, 5, 1, 0), (2, 6, 4, 0), (7, 3, 1, 5)])
_uv = me_cube_048.uv_layers.new(name='UVMap')
_uv.uv.foreach_set('vector', [0.375, 0.0, 0.625, 0.0, 0.625, 0.25, 0.375, 0.25, 0.375, 0.25, 0.625, 0.25, 0.625, 0.5, 0.375, 0.5, 0.375, 0.5, 0.625, 0.5, 0.625, 0.75, 0.375, 0.75, 0.375, 0.75, 0.625, 0.75, 0.625, 1.0, 0.375, 1.0, 0.125, 0.5, 0.375, 0.5, 0.375, 0.75, 0.125, 0.75, 0.625, 0.5, 0.875, 0.5, 0.875, 0.75, 0.625, 0.75])
me_cube_048.update()
me_cube_049 = bpy.data.meshes.new('Cube.049')
me_cube_049.from_pydata([(-0.3, -0.3, -0.3), (-0.3, -0.3, 0.3), (-0.3, 0.3, -0.3), (-0.3, 0.3, 0.3), (0.3, -0.3, -0.3), (0.3, -0.3, 0.3), (0.3, 0.3, -0.3), (0.3, 0.3, 0.3)], [], [(0, 1, 3, 2), (2, 3, 7, 6), (6, 7, 5, 4), (4, 5, 1, 0), (2, 6, 4, 0), (7, 3, 1, 5)])
_uv = me_cube_049.uv_layers.new(name='UVMap')
_uv.uv.foreach_set('vector', [0.375, 0.0, 0.625, 0.0, 0.625, 0.25, 0.375, 0.25, 0.375, 0.25, 0.625, 0.25, 0.625, 0.5, 0.375, 0.5, 0.375, 0.5, 0.625, 0.5, 0.625, 0.75, 0.375, 0.75, 0.375, 0.75, 0.625, 0.75, 0.625, 1.0, 0.375, 1.0, 0.125, 0.5, 0.375, 0.5, 0.375, 0.75, 0.125, 0.75, 0.625, 0.5, 0.875, 0.5, 0.875, 0.75, 0.625, 0.75])
me_cube_049.update()
me_cube_053 = bpy.data.meshes.new('Cube.053')
me_cube_053.from_pydata([(-0.25, -0.25, -0.25), (-0.25, -0.25, 0.25), (-0.25, 0.25, -0.25), (-0.25, 0.25, 0.25), (0.25, -0.25, -0.25), (0.25, -0.25, 0.25), (0.25, 0.25, -0.25), (0.25, 0.25, 0.25)], [], [(0, 1, 3, 2), (2, 3, 7, 6), (6, 7, 5, 4), (4, 5, 1, 0), (2, 6, 4, 0), (7, 3, 1, 5)])
_uv = me_cube_053.uv_layers.new(name='UVMap')
_uv.uv.foreach_set('vector', [0.375, 0.0, 0.625, 0.0, 0.625, 0.25, 0.375, 0.25, 0.375, 0.25, 0.625, 0.25, 0.625, 0.5, 0.375, 0.5, 0.375, 0.5, 0.625, 0.5, 0.625, 0.75, 0.375, 0.75, 0.375, 0.75, 0.625, 0.75, 0.625, 1.0, 0.375, 1.0, 0.125, 0.5, 0.375, 0.5, 0.375, 0.75, 0.125, 0.75, 0.625, 0.5, 0.875, 0.5, 0.875, 0.75, 0.625, 0.75])
me_cube_053.update()
me_cube_051 = bpy.data.meshes.new('Cube.051')
me_cube_051.from_pydata([(-0.3, -0.3, -0.3), (-0.3, -0.3, 0.3), (-0.3, 0.3, -0.3), (-0.3, 0.3, 0.3), (0.3, -0.3, -0.3), (0.3, -0.3, 0.3), (0.3, 0.3, -0.3), (0.3, 0.3, 0.3)], [], [(0, 1, 3, 2), (2, 3, 7, 6), (6, 7, 5, 4), (4, 5, 1, 0), (2, 6, 4, 0), (7, 3, 1, 5)])
_uv = me_cube_051.uv_layers.new(name='UVMap')
_uv.uv.foreach_set('vector', [0.0, 0.0, 0.0, 1.0, 1.0, 1.0, 1.0, 0.0, 0.0, 0.0, 0.0, 1.0, 1.0, 1.0, 1.0, 0.0, 1.0, 0.0, 1.0, 1.0, 0.0, 1.0, 0.0, 0.0, 1.0, 0.0, 1.0, 1.0, 0.0, 1.0, 0.0, 0.0, 0.0, 1.0, 1.0, 1.0, 1.0, 0.0, 0.0, 0.0, 1.0, 1.0, 0.0, 1.0, 0.0, 0.0, 1.0, 0.0])
me_cube_051.materials.append(mat_qualitytotalbook)
me_cube_051.update()
me_cube_052 = bpy.data.meshes.new('Cube.052')
me_cube_052.from_pydata([(-0.3, -0.3, -0.3), (-0.3, -0.3, 0.3), (-0.3, 0.3, -0.3), (-0.3, 0.3, 0.3), (0.3, -0.3, -0.3), (0.3, -0.3, 0.3), (0.3, 0.3, -0.3), (0.3, 0.3, 0.3)], [], [(0, 1, 3, 2), (2, 3, 7, 6), (6, 7, 5, 4), (4, 5, 1, 0), (2, 6, 4, 0), (7, 3, 1, 5)])
_uv = me_cube_052.uv_layers.new(name='UVMap')
_uv.uv.foreach_set('vector', [0.375, 0.0, 0.625, 0.0, 0.625, 0.25, 0.375, 0.25, 0.375, 0.25, 0.625, 0.25, 0.625, 0.5, 0.375, 0.5, 0.375, 0.5, 0.625, 0.5, 0.625, 0.75, 0.375, 0.75, 0.375, 0.75, 0.625, 0.75, 0.625, 1.0, 0.375, 1.0, 0.125, 0.5, 0.375, 0.5, 0.375, 0.75, 0.125, 0.75, 0.625, 0.5, 0.875, 0.5, 0.875, 0.75, 0.625, 0.75])
me_cube_052.update()
me_cube_056 = bpy.data.meshes.new('Cube.056')
me_cube_056.from_pydata([(-0.25, -0.25, -0.25), (-0.25, -0.25, 0.25), (-0.25, 0.25, -0.25), (-0.25, 0.25, 0.25), (0.25, -0.25, -0.25), (0.25, -0.25, 0.25), (0.25, 0.25, -0.25), (0.25, 0.25, 0.25)], [], [(0, 1, 3, 2), (2, 3, 7, 6), (6, 7, 5, 4), (4, 5, 1, 0), (2, 6, 4, 0), (7, 3, 1, 5)])
_uv = me_cube_056.uv_layers.new(name='UVMap')
_uv.uv.foreach_set('vector', [0.375, 0.0, 0.625, 0.0, 0.625, 0.25, 0.375, 0.25, 0.375, 0.25, 0.625, 0.25, 0.625, 0.5, 0.375, 0.5, 0.375, 0.5, 0.625, 0.5, 0.625, 0.75, 0.375, 0.75, 0.375, 0.75, 0.625, 0.75, 0.625, 1.0, 0.375, 1.0, 0.125, 0.5, 0.375, 0.5, 0.375, 0.75, 0.125, 0.75, 0.625, 0.5, 0.875, 0.5, 0.875, 0.75, 0.625, 0.75])
me_cube_056.update()
me_cube_054 = bpy.data.meshes.new('Cube.054')
me_cube_054.from_pydata([(-0.3, -0.3, -0.3), (-0.3, -0.3, 0.3), (-0.3, 0.3, -0.3), (-0.3, 0.3, 0.3), (0.3, -0.3, -0.3), (0.3, -0.3, 0.3), (0.3, 0.3, -0.3), (0.3, 0.3, 0.3)], [], [(0, 1, 3, 2), (2, 3, 7, 6), (6, 7, 5, 4), (4, 5, 1, 0), (2, 6, 4, 0), (7, 3, 1, 5)])
_uv = me_cube_054.uv_layers.new(name='UVMap')
_uv.uv.foreach_set('vector', [0.375, 0.0, 0.625, 0.0, 0.625, 0.25, 0.375, 0.25, 0.375, 0.25, 0.625, 0.25, 0.625, 0.5, 0.375, 0.5, 0.375, 0.5, 0.625, 0.5, 0.625, 0.75, 0.375, 0.75, 0.375, 0.75, 0.625, 0.75, 0.625, 1.0, 0.375, 1.0, 0.125, 0.5, 0.375, 0.5, 0.375, 0.75, 0.125, 0.75, 0.625, 0.5, 0.875, 0.5, 0.875, 0.75, 0.625, 0.75])
me_cube_054.update()
me_cube_055 = bpy.data.meshes.new('Cube.055')
me_cube_055.from_pydata([(-0.3, -0.3, -0.3), (-0.3, -0.3, 0.3), (-0.3, 0.3, -0.3), (-0.3, 0.3, 0.3), (0.3, -0.3, -0.3), (0.3, -0.3, 0.3), (0.3, 0.3, -0.3), (0.3, 0.3, 0.3)], [], [(0, 1, 3, 2), (2, 3, 7, 6), (6, 7, 5, 4), (4, 5, 1, 0), (2, 6, 4, 0), (7, 3, 1, 5)])
_uv = me_cube_055.uv_layers.new(name='UVMap')
_uv.uv.foreach_set('vector', [0.0, 0.1296, 0.0, 0.8704, 1.0, 0.8704, 1.0, 0.1296, 0.0, 0.1296, 0.0, 0.8704, 1.0, 0.8704, 1.0, 0.1296, 1.0, 0.1296, 1.0, 0.8704, 0.0, 0.8704, 0.0, 0.1296, 1.0, 0.1296, 1.0, 0.8704, 0.0, 0.8704, 0.0, 0.1296, 0.0, 0.8704, 1.0, 0.8704, 1.0, 0.1296, 0.0, 0.1296, 1.0, 0.8704, 0.0, 0.8704, 0.0, 0.1296, 1.0, 0.1296])
me_cube_055.materials.append(mat_ergonomybook)
me_cube_055.update()
me_cube_059 = bpy.data.meshes.new('Cube.059')
me_cube_059.from_pydata([(-0.25, -0.25, -0.25), (-0.25, -0.25, 0.25), (-0.25, 0.25, -0.25), (-0.25, 0.25, 0.25), (0.25, -0.25, -0.25), (0.25, -0.25, 0.25), (0.25, 0.25, -0.25), (0.25, 0.25, 0.25)], [], [(0, 1, 3, 2), (2, 3, 7, 6), (6, 7, 5, 4), (4, 5, 1, 0), (2, 6, 4, 0), (7, 3, 1, 5)])
_uv = me_cube_059.uv_layers.new(name='UVMap')
_uv.uv.foreach_set('vector', [0.375, 0.0, 0.625, 0.0, 0.625, 0.25, 0.375, 0.25, 0.375, 0.25, 0.625, 0.25, 0.625, 0.5, 0.375, 0.5, 0.375, 0.5, 0.625, 0.5, 0.625, 0.75, 0.375, 0.75, 0.375, 0.75, 0.625, 0.75, 0.625, 1.0, 0.375, 1.0, 0.125, 0.5, 0.375, 0.5, 0.375, 0.75, 0.125, 0.75, 0.625, 0.5, 0.875, 0.5, 0.875, 0.75, 0.625, 0.75])
me_cube_059.update()
me_cube_057 = bpy.data.meshes.new('Cube.057')
me_cube_057.from_pydata([(-0.3, -0.3, -0.3), (-0.3, -0.3, 0.3), (-0.3, 0.3, -0.3), (-0.3, 0.3, 0.3), (0.3, -0.3, -0.3), (0.3, -0.3, 0.3), (0.3, 0.3, -0.3), (0.3, 0.3, 0.3)], [], [(0, 1, 3, 2), (2, 3, 7, 6), (6, 7, 5, 4), (4, 5, 1, 0), (2, 6, 4, 0), (7, 3, 1, 5)])
_uv = me_cube_057.uv_layers.new(name='UVMap')
_uv.uv.foreach_set('vector', [0.0, 0.0575, 0.0, 0.9425, 1.0, 0.9425, 1.0, 0.0575, 0.0, 0.0575, 0.0, 0.9425, 1.0, 0.9425, 1.0, 0.0575, 1.0, 0.0575, 1.0, 0.9425, 0.0, 0.9425, 0.0, 0.0575, 1.0, 0.0575, 1.0, 0.9425, 0.0, 0.9425, 0.0, 0.0575, 0.0, 0.9425, 1.0, 0.9425, 1.0, 0.0575, 0.0, 0.0575, 1.0, 0.9425, 0.0, 0.9425, 0.0, 0.0575, 1.0, 0.0575])
me_cube_057.materials.append(mat_material_001)
me_cube_057.update()
me_cube_058 = bpy.data.meshes.new('Cube.058')
me_cube_058.from_pydata([(-0.3, -0.3, -0.3), (-0.3, -0.3, 0.3), (-0.3, 0.3, -0.3), (-0.3, 0.3, 0.3), (0.3, -0.3, -0.3), (0.3, -0.3, 0.3), (0.3, 0.3, -0.3), (0.3, 0.3, 0.3)], [], [(0, 1, 3, 2), (2, 3, 7, 6), (6, 7, 5, 4), (4, 5, 1, 0), (2, 6, 4, 0), (7, 3, 1, 5)])
_uv = me_cube_058.uv_layers.new(name='UVMap')
_uv.uv.foreach_set('vector', [0.375, 0.0, 0.625, 0.0, 0.625, 0.25, 0.375, 0.25, 0.375, 0.25, 0.625, 0.25, 0.625, 0.5, 0.375, 0.5, 0.375, 0.5, 0.625, 0.5, 0.625, 0.75, 0.375, 0.75, 0.375, 0.75, 0.625, 0.75, 0.625, 1.0, 0.375, 1.0, 0.125, 0.5, 0.375, 0.5, 0.375, 0.75, 0.125, 0.75, 0.625, 0.5, 0.875, 0.5, 0.875, 0.75, 0.625, 0.75])
me_cube_058.update()
me_cube_001 = bpy.data.meshes.new('Cube.001')
me_cube_001.from_pydata([(-0.25, -0.25, -0.25), (-0.25, -0.25, 0.25), (-0.25, 0.25, -0.25), (-0.25, 0.25, 0.25), (0.25, -0.25, -0.25), (0.25, -0.25, 0.25), (0.25, 0.25, -0.25), (0.25, 0.25, 0.25)], [], [(0, 1, 3, 2), (2, 3, 7, 6), (6, 7, 5, 4), (4, 5, 1, 0), (2, 6, 4, 0), (7, 3, 1, 5)])
_uv = me_cube_001.uv_layers.new(name='UVMap')
_uv.uv.foreach_set('vector', [1.0, 2.98e-08, 1.0, 0.3333, 0.6667, 0.3333, 0.6667, 0.0, 0.3333, 2.98e-08, 0.3333, 0.3333, 0.0, 0.3333, 2.98e-08, 0.0, 0.3333, 0.3333, 0.3333, 0.6667, 0.0, 0.6667, 2.98e-08, 0.3333, 0.6667, 2.98e-08, 0.6667, 0.3333, 0.3333, 0.3333, 0.3333, 0.0, 0.3333, 0.3333, 0.6667, 0.3333, 0.6667, 0.6667, 0.3333, 0.6667, 2.98e-08, 0.6667, 0.3333, 0.6667, 0.3333, 1.0, 0.0, 1.0])
me_cube_001.materials.append(mat_floorfourbookseller_001)
me_cube_001.update()
me_cube_002 = bpy.data.meshes.new('Cube.002')
me_cube_002.from_pydata([(-0.25, -0.25, -0.25), (-0.25, -0.25, 0.25), (-0.25, 0.25, -0.25), (-0.25, 0.25, 0.25), (0.25, -0.25, -0.25), (0.25, -0.25, 0.25), (0.25, 0.25, -0.25), (0.25, 0.25, 0.25)], [], [(0, 1, 3, 2), (2, 3, 7, 6), (6, 7, 5, 4), (4, 5, 1, 0), (2, 6, 4, 0), (7, 3, 1, 5)])
_uv = me_cube_002.uv_layers.new(name='UVMap')
_uv.uv.foreach_set('vector', [1.0, 2.98e-08, 1.0, 0.3333, 0.6667, 0.3333, 0.6667, 0.0, 0.3333, 2.98e-08, 0.3333, 0.3333, 0.0, 0.3333, 2.98e-08, 0.0, 0.3333, 0.3333, 0.3333, 0.6667, 0.0, 0.6667, 2.98e-08, 0.3333, 0.6667, 2.98e-08, 0.6667, 0.3333, 0.3333, 0.3333, 0.3333, 0.0, 0.3333, 0.3333, 0.6667, 0.3333, 0.6667, 0.6667, 0.3333, 0.6667, 2.98e-08, 0.6667, 0.3333, 0.6667, 0.3333, 1.0, 0.0, 1.0])
me_cube_002.materials.append(mat_floorthreebookseller_001)
me_cube_002.update()
me_cube_003 = bpy.data.meshes.new('Cube.003')
me_cube_003.from_pydata([(-0.25, -0.25, -0.25), (-0.25, -0.25, 0.25), (-0.25, 0.25, -0.25), (-0.25, 0.25, 0.25), (0.25, -0.25, -0.25), (0.25, -0.25, 0.25), (0.25, 0.25, -0.25), (0.25, 0.25, 0.25)], [], [(0, 1, 3, 2), (2, 3, 7, 6), (6, 7, 5, 4), (4, 5, 1, 0), (2, 6, 4, 0), (7, 3, 1, 5)])
_uv = me_cube_003.uv_layers.new(name='UVMap')
_uv.uv.foreach_set('vector', [0.375, 0.0, 0.625, 0.0, 0.625, 0.25, 0.375, 0.25, 0.375, 0.25, 0.625, 0.25, 0.625, 0.5, 0.375, 0.5, 0.375, 0.5, 0.625, 0.5, 0.625, 0.75, 0.375, 0.75, 0.375, 0.75, 0.625, 0.75, 0.625, 1.0, 0.375, 1.0, 0.125, 0.5, 0.375, 0.5, 0.375, 0.75, 0.125, 0.75, 0.625, 0.5, 0.875, 0.5, 0.875, 0.75, 0.625, 0.75])
me_cube_003.update()
me_cube_004 = bpy.data.meshes.new('Cube.004')
me_cube_004.from_pydata([(-0.25, -0.25, -0.25), (-0.25, -0.25, 0.25), (-0.25, 0.25, -0.25), (-0.25, 0.25, 0.25), (0.25, -0.25, -0.25), (0.25, -0.25, 0.25), (0.25, 0.25, -0.25), (0.25, 0.25, 0.25)], [], [(0, 1, 3, 2), (2, 3, 7, 6), (6, 7, 5, 4), (4, 5, 1, 0), (2, 6, 4, 0), (7, 3, 1, 5)])
_uv = me_cube_004.uv_layers.new(name='UVMap')
_uv.uv.foreach_set('vector', [0.375, 0.0, 0.625, 0.0, 0.625, 0.25, 0.375, 0.25, 0.375, 0.25, 0.625, 0.25, 0.625, 0.5, 0.375, 0.5, 0.375, 0.5, 0.625, 0.5, 0.625, 0.75, 0.375, 0.75, 0.375, 0.75, 0.625, 0.75, 0.625, 1.0, 0.375, 1.0, 0.125, 0.5, 0.375, 0.5, 0.375, 0.75, 0.125, 0.75, 0.625, 0.5, 0.875, 0.5, 0.875, 0.75, 0.625, 0.75])
me_cube_004.update()
me_cube_005 = bpy.data.meshes.new('Cube.005')
me_cube_005.from_pydata([(-0.25, -0.25, -0.25), (-0.25, -0.25, 0.25), (-0.25, 0.25, -0.25), (-0.25, 0.25, 0.25), (0.25, -0.25, -0.25), (0.25, -0.25, 0.25), (0.25, 0.25, -0.25), (0.25, 0.25, 0.25)], [], [(0, 1, 3, 2), (2, 3, 7, 6), (6, 7, 5, 4), (4, 5, 1, 0), (2, 6, 4, 0), (7, 3, 1, 5)])
_uv = me_cube_005.uv_layers.new(name='UVMap')
_uv.uv.foreach_set('vector', [0.375, 0.0, 0.625, 0.0, 0.625, 0.25, 0.375, 0.25, 0.375, 0.25, 0.625, 0.25, 0.625, 0.5, 0.375, 0.5, 0.375, 0.5, 0.625, 0.5, 0.625, 0.75, 0.375, 0.75, 0.375, 0.75, 0.625, 0.75, 0.625, 1.0, 0.375, 1.0, 0.125, 0.5, 0.375, 0.5, 0.375, 0.75, 0.125, 0.75, 0.625, 0.5, 0.875, 0.5, 0.875, 0.75, 0.625, 0.75])
me_cube_005.update()
me_cube_006 = bpy.data.meshes.new('Cube.006')
me_cube_006.from_pydata([(-0.25, -0.25, -0.25), (-0.25, -0.25, 0.25), (-0.25, 0.25, -0.25), (-0.25, 0.25, 0.25), (0.25, -0.25, -0.25), (0.25, -0.25, 0.25), (0.25, 0.25, -0.25), (0.25, 0.25, 0.25)], [], [(0, 1, 3, 2), (2, 3, 7, 6), (6, 7, 5, 4), (4, 5, 1, 0), (2, 6, 4, 0), (7, 3, 1, 5)])
_uv = me_cube_006.uv_layers.new(name='UVMap')
_uv.uv.foreach_set('vector', [0.375, 0.0, 0.625, 0.0, 0.625, 0.25, 0.375, 0.25, 0.375, 0.25, 0.625, 0.25, 0.625, 0.5, 0.375, 0.5, 0.375, 0.5, 0.625, 0.5, 0.625, 0.75, 0.375, 0.75, 0.375, 0.75, 0.625, 0.75, 0.625, 1.0, 0.375, 1.0, 0.125, 0.5, 0.375, 0.5, 0.375, 0.75, 0.125, 0.75, 0.625, 0.5, 0.875, 0.5, 0.875, 0.75, 0.625, 0.75])
me_cube_006.update()
me_cube_008 = bpy.data.meshes.new('Cube.008')
me_cube_008.from_pydata([(-0.25, -0.25, -0.25), (-0.25, -0.25, 0.25), (-0.25, 0.25, -0.25), (-0.25, 0.25, 0.25), (0.25, -0.25, -0.25), (0.25, -0.25, 0.25), (0.25, 0.25, -0.25), (0.25, 0.25, 0.25)], [], [(0, 1, 3, 2), (2, 3, 7, 6), (6, 7, 5, 4), (4, 5, 1, 0), (2, 6, 4, 0), (7, 3, 1, 5)])
_uv = me_cube_008.uv_layers.new(name='UVMap')
_uv.uv.foreach_set('vector', [1.0, 2.98e-08, 1.0, 0.3333, 0.6667, 0.3333, 0.6667, 0.0, 0.3333, 2.98e-08, 0.3333, 0.3333, 0.0, 0.3333, 2.98e-08, 0.0, 0.3333, 0.3333, 0.3333, 0.6667, 0.0, 0.6667, 2.98e-08, 0.3333, 0.6667, 2.98e-08, 0.6667, 0.3333, 0.3333, 0.3333, 0.3333, 0.0, 0.3333, 0.3333, 0.6667, 0.3333, 0.6667, 0.6667, 0.3333, 0.6667, 2.98e-08, 0.6667, 0.3333, 0.6667, 0.3333, 1.0, 0.0, 1.0])
me_cube_008.materials.append(mat_floortwobookseller_001)
me_cube_008.update()
me_cube_009 = bpy.data.meshes.new('Cube.009')
me_cube_009.from_pydata([(-0.25, -0.25, -0.25), (-0.25, -0.25, 0.25), (-0.25, 0.25, -0.25), (-0.25, 0.25, 0.25), (0.25, -0.25, -0.25), (0.25, -0.25, 0.25), (0.25, 0.25, -0.25), (0.25, 0.25, 0.25)], [], [(0, 1, 3, 2), (2, 3, 7, 6), (6, 7, 5, 4), (4, 5, 1, 0), (2, 6, 4, 0), (7, 3, 1, 5)])
_uv = me_cube_009.uv_layers.new(name='UVMap')
_uv.uv.foreach_set('vector', [1.0, 2.98e-08, 1.0, 0.3333, 0.6667, 0.3333, 0.6667, 0.0, 0.3333, 2.98e-08, 0.3333, 0.3333, 0.0, 0.3333, 2.98e-08, 0.0, 0.3333, 0.3333, 0.3333, 0.6667, 0.0, 0.6667, 2.98e-08, 0.3333, 0.6667, 2.98e-08, 0.6667, 0.3333, 0.3333, 0.3333, 0.3333, 0.0, 0.3333, 0.3333, 0.6667, 0.3333, 0.6667, 0.6667, 0.3333, 0.6667, 2.98e-08, 0.6667, 0.3333, 0.6667, 0.3333, 1.0, 0.0, 1.0])
me_cube_009.materials.append(mat_flooronebookseller_001)
me_cube_009.update()
me_cube_010 = bpy.data.meshes.new('Cube.010')
me_cube_010.from_pydata([(-0.3, -0.3, -0.3), (-0.3, -0.3, 0.3), (-0.3, 0.3, -0.3), (-0.3, 0.3, 0.3), (0.3, -0.3, -0.3), (0.3, -0.3, 0.3), (0.3, 0.3, -0.3), (0.3, 0.3, 0.3)], [], [(0, 1, 3, 2), (2, 3, 7, 6), (6, 7, 5, 4), (4, 5, 1, 0), (2, 6, 4, 0), (7, 3, 1, 5)])
_uv = me_cube_010.uv_layers.new(name='UVMap')
_uv.uv.foreach_set('vector', [0.375, 0.0, 0.625, 0.0, 0.625, 0.25, 0.375, 0.25, 0.375, 0.25, 0.625, 0.25, 0.625, 0.5, 0.375, 0.5, 0.375, 0.5, 0.625, 0.5, 0.625, 0.75, 0.375, 0.75, 0.375, 0.75, 0.625, 0.75, 0.625, 1.0, 0.375, 1.0, 0.125, 0.5, 0.375, 0.5, 0.375, 0.75, 0.125, 0.75, 0.625, 0.5, 0.875, 0.5, 0.875, 0.75, 0.625, 0.75])
me_cube_010.update()
me_cube_011 = bpy.data.meshes.new('Cube.011')
me_cube_011.from_pydata([(-0.3, -0.3, -0.3), (-0.3, -0.3, 0.3), (-0.3, 0.3, -0.3), (-0.3, 0.3, 0.3), (0.3, -0.3, -0.3), (0.3, -0.3, 0.3), (0.3, 0.3, -0.3), (0.3, 0.3, 0.3)], [], [(0, 1, 3, 2), (2, 3, 7, 6), (6, 7, 5, 4), (4, 5, 1, 0), (2, 6, 4, 0), (7, 3, 1, 5)])
_uv = me_cube_011.uv_layers.new(name='UVMap')
_uv.uv.foreach_set('vector', [0.0, 0.0575, 0.0, 0.9425, 1.0, 0.9425, 1.0, 0.0575, 0.0, 0.0575, 0.0, 0.9425, 1.0, 0.9425, 1.0, 0.0575, 1.0, 0.0575, 1.0, 0.9425, 0.0, 0.9425, 0.0, 0.0575, 1.0, 0.0575, 1.0, 0.9425, 0.0, 0.9425, 0.0, 0.0575, 0.0, 0.9425, 1.0, 0.9425, 1.0, 0.0575, 0.0, 0.0575, 1.0, 0.9425, 0.0, 0.9425, 0.0, 0.0575, 1.0, 0.0575])
me_cube_011.materials.append(mat_material_002)
me_cube_011.update()
me_cube_013 = bpy.data.meshes.new('Cube.013')
me_cube_013.from_pydata([(-0.3, -0.3, -0.3), (-0.3, -0.3, 0.3), (-0.3, 0.3, -0.3), (-0.3, 0.3, 0.3), (0.3, -0.3, -0.3), (0.3, -0.3, 0.3), (0.3, 0.3, -0.3), (0.3, 0.3, 0.3)], [], [(0, 1, 3, 2), (2, 3, 7, 6), (6, 7, 5, 4), (4, 5, 1, 0), (2, 6, 4, 0), (7, 3, 1, 5)])
_uv = me_cube_013.uv_layers.new(name='UVMap')
_uv.uv.foreach_set('vector', [0.0, 0.1296, 0.0, 0.8704, 1.0, 0.8704, 1.0, 0.1296, 0.0, 0.1296, 0.0, 0.8704, 1.0, 0.8704, 1.0, 0.1296, 1.0, 0.1296, 1.0, 0.8704, 0.0, 0.8704, 0.0, 0.1296, 1.0, 0.1296, 1.0, 0.8704, 0.0, 0.8704, 0.0, 0.1296, 0.0, 0.8704, 1.0, 0.8704, 1.0, 0.1296, 0.0, 0.1296, 1.0, 0.8704, 0.0, 0.8704, 0.0, 0.1296, 1.0, 0.1296])
me_cube_013.materials.append(mat_ergonomybook_001)
me_cube_013.update()
me_cube_014 = bpy.data.meshes.new('Cube.014')
me_cube_014.from_pydata([(-0.3, -0.3, -0.3), (-0.3, -0.3, 0.3), (-0.3, 0.3, -0.3), (-0.3, 0.3, 0.3), (0.3, -0.3, -0.3), (0.3, -0.3, 0.3), (0.3, 0.3, -0.3), (0.3, 0.3, 0.3)], [], [(0, 1, 3, 2), (2, 3, 7, 6), (6, 7, 5, 4), (4, 5, 1, 0), (2, 6, 4, 0), (7, 3, 1, 5)])
_uv = me_cube_014.uv_layers.new(name='UVMap')
_uv.uv.foreach_set('vector', [0.375, 0.0, 0.625, 0.0, 0.625, 0.25, 0.375, 0.25, 0.375, 0.25, 0.625, 0.25, 0.625, 0.5, 0.375, 0.5, 0.375, 0.5, 0.625, 0.5, 0.625, 0.75, 0.375, 0.75, 0.375, 0.75, 0.625, 0.75, 0.625, 1.0, 0.375, 1.0, 0.125, 0.5, 0.375, 0.5, 0.375, 0.75, 0.125, 0.75, 0.625, 0.5, 0.875, 0.5, 0.875, 0.75, 0.625, 0.75])
me_cube_014.update()
me_cube_016 = bpy.data.meshes.new('Cube.016')
me_cube_016.from_pydata([(-0.3, -0.3, -0.3), (-0.3, -0.3, 0.3), (-0.3, 0.3, -0.3), (-0.3, 0.3, 0.3), (0.3, -0.3, -0.3), (0.3, -0.3, 0.3), (0.3, 0.3, -0.3), (0.3, 0.3, 0.3)], [], [(0, 1, 3, 2), (2, 3, 7, 6), (6, 7, 5, 4), (4, 5, 1, 0), (2, 6, 4, 0), (7, 3, 1, 5)])
_uv = me_cube_016.uv_layers.new(name='UVMap')
_uv.uv.foreach_set('vector', [0.375, 0.0, 0.625, 0.0, 0.625, 0.25, 0.375, 0.25, 0.375, 0.25, 0.625, 0.25, 0.625, 0.5, 0.375, 0.5, 0.375, 0.5, 0.625, 0.5, 0.625, 0.75, 0.375, 0.75, 0.375, 0.75, 0.625, 0.75, 0.625, 1.0, 0.375, 1.0, 0.125, 0.5, 0.375, 0.5, 0.375, 0.75, 0.125, 0.75, 0.625, 0.5, 0.875, 0.5, 0.875, 0.75, 0.625, 0.75])
me_cube_016.update()
me_cube_017 = bpy.data.meshes.new('Cube.017')
me_cube_017.from_pydata([(-0.3, -0.3, -0.3), (-0.3, -0.3, 0.3), (-0.3, 0.3, -0.3), (-0.3, 0.3, 0.3), (0.3, -0.3, -0.3), (0.3, -0.3, 0.3), (0.3, 0.3, -0.3), (0.3, 0.3, 0.3)], [], [(0, 1, 3, 2), (2, 3, 7, 6), (6, 7, 5, 4), (4, 5, 1, 0), (2, 6, 4, 0), (7, 3, 1, 5)])
_uv = me_cube_017.uv_layers.new(name='UVMap')
_uv.uv.foreach_set('vector', [0.0, 0.0, 0.0, 1.0, 1.0, 1.0, 1.0, 0.0, 0.0, 0.0, 0.0, 1.0, 1.0, 1.0, 1.0, 0.0, 1.0, 0.0, 1.0, 1.0, 0.0, 1.0, 0.0, 0.0, 1.0, 0.0, 1.0, 1.0, 0.0, 1.0, 0.0, 0.0, 0.0, 1.0, 1.0, 1.0, 1.0, 0.0, 0.0, 0.0, 1.0, 1.0, 0.0, 1.0, 0.0, 0.0, 1.0, 0.0])
me_cube_017.materials.append(mat_qualitytotalbook_001)
me_cube_017.update()
me_cube_018 = bpy.data.meshes.new('Cube.018')
me_cube_018.from_pydata([(-0.3, -0.3, -0.3), (-0.3, -0.3, 0.3), (-0.3, 0.3, -0.3), (-0.3, 0.3, 0.3), (0.3, -0.3, -0.3), (0.3, -0.3, 0.3), (0.3, 0.3, -0.3), (0.3, 0.3, 0.3)], [], [(0, 1, 3, 2), (2, 3, 7, 6), (6, 7, 5, 4), (4, 5, 1, 0), (2, 6, 4, 0), (7, 3, 1, 5)])
_uv = me_cube_018.uv_layers.new(name='UVMap')
_uv.uv.foreach_set('vector', [0.375, 0.0, 0.625, 0.0, 0.625, 0.25, 0.375, 0.25, 0.375, 0.25, 0.625, 0.25, 0.625, 0.5, 0.375, 0.5, 0.375, 0.5, 0.625, 0.5, 0.625, 0.75, 0.375, 0.75, 0.375, 0.75, 0.625, 0.75, 0.625, 1.0, 0.375, 1.0, 0.125, 0.5, 0.375, 0.5, 0.375, 0.75, 0.125, 0.75, 0.625, 0.5, 0.875, 0.5, 0.875, 0.75, 0.625, 0.75])
me_cube_018.update()
me_cube_022 = bpy.data.meshes.new('Cube.022')
me_cube_022.from_pydata([(-0.3, -0.3, -0.3), (-0.3, -0.3, 0.3), (-0.3, 0.3, -0.3), (-0.3, 0.3, 0.3), (0.3, -0.3, -0.3), (0.3, -0.3, 0.3), (0.3, 0.3, -0.3), (0.3, 0.3, 0.3)], [], [(0, 1, 3, 2), (2, 3, 7, 6), (6, 7, 5, 4), (4, 5, 1, 0), (2, 6, 4, 0), (7, 3, 1, 5)])
_uv = me_cube_022.uv_layers.new(name='UVMap')
_uv.uv.foreach_set('vector', [0.375, 0.0, 0.625, 0.0, 0.625, 0.25, 0.375, 0.25, 0.375, 0.25, 0.625, 0.25, 0.625, 0.5, 0.375, 0.5, 0.375, 0.5, 0.625, 0.5, 0.625, 0.75, 0.375, 0.75, 0.375, 0.75, 0.625, 0.75, 0.625, 1.0, 0.375, 1.0, 0.125, 0.5, 0.375, 0.5, 0.375, 0.75, 0.125, 0.75, 0.625, 0.5, 0.875, 0.5, 0.875, 0.75, 0.625, 0.75])
me_cube_022.update()
me_cube_023 = bpy.data.meshes.new('Cube.023')
me_cube_023.from_pydata([(-0.3, -0.3, -0.3), (-0.3, -0.3, 0.3), (-0.3, 0.3, -0.3), (-0.3, 0.3, 0.3), (0.3, -0.3, -0.3), (0.3, -0.3, 0.3), (0.3, 0.3, -0.3), (0.3, 0.3, 0.3)], [], [(0, 1, 3, 2), (2, 3, 7, 6), (6, 7, 5, 4), (4, 5, 1, 0), (2, 6, 4, 0), (7, 3, 1, 5)])
_uv = me_cube_023.uv_layers.new(name='UVMap')
_uv.uv.foreach_set('vector', [1.0, 2.98e-08, 1.0, 0.3333, 0.6667, 0.3333, 0.6667, 0.0, 0.3333, 2.98e-08, 0.3333, 0.3333, 0.0, 0.3333, 2.98e-08, 0.0, 0.3333, 0.3333, 0.3333, 0.6667, 0.0, 0.6667, 2.98e-08, 0.3333, 0.6667, 2.98e-08, 0.6667, 0.3333, 0.3333, 0.3333, 0.3333, 0.0, 0.3333, 0.3333, 0.6667, 0.3333, 0.6667, 0.6667, 0.3333, 0.6667, 2.98e-08, 0.6667, 0.3333, 0.6667, 0.3333, 1.0, 0.0, 1.0])
me_cube_023.materials.append(mat_rightbookseller_001)
me_cube_023.update()
me_cube_024 = bpy.data.meshes.new('Cube.024')
me_cube_024.from_pydata([(-0.3, -0.3, -0.3), (-0.3, -0.3, 0.3), (-0.3, 0.3, -0.3), (-0.3, 0.3, 0.3), (0.3, -0.3, -0.3), (0.3, -0.3, 0.3), (0.3, 0.3, -0.3), (0.3, 0.3, 0.3)], [], [(0, 1, 3, 2), (2, 3, 7, 6), (6, 7, 5, 4), (4, 5, 1, 0), (2, 6, 4, 0), (7, 3, 1, 5)])
_uv = me_cube_024.uv_layers.new(name='UVMap')
_uv.uv.foreach_set('vector', [0.375, 0.0, 0.625, 0.0, 0.625, 0.25, 0.375, 0.25, 1.0, 5.96e-08, 1.0, 0.5, 0.5, 0.5, 0.5, 0.0, 0.5, 5.96e-08, 0.5, 0.5, 0.0, 0.5, 5.96e-08, 0.0, 0.375, 0.75, 0.625, 0.75, 0.625, 1.0, 0.375, 1.0, 0.125, 0.5, 0.375, 0.5, 0.375, 0.75, 0.125, 0.75, 5.96e-08, 0.5, 0.5, 0.5, 0.5, 1.0, 0.0, 1.0])
me_cube_024.materials.append(mat_leftbookseller_001)
me_cube_024.update()
me_cube_025 = bpy.data.meshes.new('Cube.025')
me_cube_025.from_pydata([(-0.3, -0.3, -0.3), (-0.3, -0.3, 0.3), (-0.3, 0.3, -0.3), (-0.3, 0.3, 0.3), (0.3, -0.3, -0.3), (0.3, -0.3, 0.3), (0.3, 0.3, -0.3), (0.3, 0.3, 0.3)], [], [(0, 1, 3, 2), (2, 3, 7, 6), (6, 7, 5, 4), (4, 5, 1, 0), (2, 6, 4, 0), (7, 3, 1, 5)])
_uv = me_cube_025.uv_layers.new(name='UVMap')
_uv.uv.foreach_set('vector', [1.0, 2.98e-08, 1.0, 0.3333, 0.6667, 0.3333, 0.6667, 0.0, 0.3333, 2.98e-08, 0.3333, 0.3333, 0.0, 0.3333, 2.98e-08, 0.0, 0.3333, 0.3333, 0.3333, 0.6667, 0.0, 0.6667, 2.98e-08, 0.3333, 0.6667, 2.98e-08, 0.6667, 0.3333, 0.3333, 0.3333, 0.3333, 0.0, 0.3333, 0.3333, 0.6667, 0.3333, 0.6667, 0.6667, 0.3333, 0.6667, 2.98e-08, 0.6667, 0.3333, 0.6667, 0.3333, 1.0, 0.0, 1.0])
me_cube_025.materials.append(mat_backbookseller_001)
me_cube_025.update()
me_cube_027 = bpy.data.meshes.new('Cube.027')
me_cube_027.from_pydata([(-0.3, -0.3, -0.3), (-0.3, -0.3, 0.3), (-0.3, 0.3, -0.3), (-0.3, 0.3, 0.3), (0.3, -0.3, -0.3), (0.3, -0.3, 0.3), (0.3, 0.3, -0.3), (0.3, 0.3, 0.3)], [], [(0, 1, 3, 2), (2, 3, 7, 6), (6, 7, 5, 4), (4, 5, 1, 0), (2, 6, 4, 0), (7, 3, 1, 5)])
_uv = me_cube_027.uv_layers.new(name='UVMap')
_uv.uv.foreach_set('vector', [0.375, 0.0, 0.625, 0.0, 0.625, 0.25, 0.375, 0.25, 1.0, 5.96e-08, 1.0, 0.5, 0.5, 0.5, 0.5, 0.0, 0.5, 5.96e-08, 0.5, 0.5, 0.0, 0.5, 5.96e-08, 0.0, 0.375, 0.75, 0.625, 0.75, 0.625, 1.0, 0.375, 1.0, 0.125, 0.5, 0.375, 0.5, 0.375, 0.75, 0.125, 0.75, 5.96e-08, 0.5, 0.5, 0.5, 0.5, 1.0, 0.0, 1.0])
me_cube_027.materials.append(mat_leftbookseller_002)
me_cube_027.update()
me_cube_029 = bpy.data.meshes.new('Cube.029')
me_cube_029.from_pydata([(-0.3, -0.3, -0.3), (-0.3, -0.3, 0.3), (-0.3, 0.3, -0.3), (-0.3, 0.3, 0.3), (0.3, -0.3, -0.3), (0.3, -0.3, 0.3), (0.3, 0.3, -0.3), (0.3, 0.3, 0.3)], [], [(0, 1, 3, 2), (2, 3, 7, 6), (6, 7, 5, 4), (4, 5, 1, 0), (2, 6, 4, 0), (7, 3, 1, 5)])
_uv = me_cube_029.uv_layers.new(name='UVMap')
_uv.uv.foreach_set('vector', [-1.0, -1.0, -1.0, 2.0, 2.0, 2.0, 2.0, -1.0, -1.0, -1.0, -1.0, 2.0, 2.0, 2.0, 2.0, -1.0, 2.0, -1.0, 2.0, 2.0, -1.0, 2.0, -1.0, -1.0, 2.0, -1.0, 2.0, 2.0, -1.0, 2.0, -1.0, -1.0, -1.0, 2.0, 2.0, 2.0, 2.0, -1.0, -1.0, -1.0, 2.0, 2.0, -1.0, 2.0, -1.0, -1.0, 2.0, -1.0])
me_cube_029.materials.append(mat_leftbookseller_003)
me_cube_029.update()

# ---- objects
ob_light = bpy.data.objects.new('Light', light_light)
ob_camera = bpy.data.objects.new('Camera', cam_camera)
ob_libro_1_6 = bpy.data.objects.new('Libro 1-6', me_cube_012)
ob_libro_2_6 = bpy.data.objects.new('Libro 2-6', me_cube_019)
ob_estante_3 = bpy.data.objects.new('Estante 3', me_cube_020)
ob_libro_3_6 = bpy.data.objects.new('Libro 3-6', me_cube_026)
ob_libro_4_6 = bpy.data.objects.new('Libro 4-6', me_cube_033)
ob_floor = bpy.data.objects.new('floor', me_cube_034)
ob_lateral_izquierdo_001 = bpy.data.objects.new('lateral izquierdo.001', me_cube_035)
ob_libro_3_1_005 = bpy.data.objects.new('Libro 3-1.005', me_cube_050)
ob_lateral_izquierdo_010 = bpy.data.objects.new('lateral izquierdo.010', me_cube_048)
ob_lateral_izquierdo_011 = bpy.data.objects.new('lateral izquierdo.011', me_cube_049)
ob_libro_3_1_006 = bpy.data.objects.new('Libro 3-1.006', me_cube_053)
ob_lateral_izquierdo_012 = bpy.data.objects.new('lateral izquierdo.012', me_cube_051)
ob_lateral_izquierdo_013 = bpy.data.objects.new('lateral izquierdo.013', me_cube_052)
ob_libro_3_1_007 = bpy.data.objects.new('Libro 3-1.007', me_cube_056)
ob_lateral_izquierdo_014 = bpy.data.objects.new('lateral izquierdo.014', me_cube_054)
ob_lateral_izquierdo_015 = bpy.data.objects.new('lateral izquierdo.015', me_cube_055)
ob_libro_3_1_008 = bpy.data.objects.new('Libro 3-1.008', me_cube_059)
ob_lateral_izquierdo_016 = bpy.data.objects.new('lateral izquierdo.016', me_cube_057)
ob_lateral_izquierdo_017 = bpy.data.objects.new('lateral izquierdo.017', me_cube_058)
ob_libro_4_6_001 = bpy.data.objects.new('Libro 4-6.001', me_cube_001)
ob_libro_3_6_001 = bpy.data.objects.new('Libro 3-6.001', me_cube_002)
ob_libro_3_1_001 = bpy.data.objects.new('Libro 3-1.001', me_cube_003)
ob_libro_3_1_002 = bpy.data.objects.new('Libro 3-1.002', me_cube_004)
ob_libro_3_1_003 = bpy.data.objects.new('Libro 3-1.003', me_cube_005)
ob_libro_3_1_004 = bpy.data.objects.new('Libro 3-1.004', me_cube_006)
ob_libro_2_6_001 = bpy.data.objects.new('Libro 2-6.001', me_cube_008)
ob_libro_1_6_001 = bpy.data.objects.new('Libro 1-6.001', me_cube_009)
ob_lateral_izquierdo_002 = bpy.data.objects.new('lateral izquierdo.002', me_cube_010)
ob_lateral_izquierdo_003 = bpy.data.objects.new('lateral izquierdo.003', me_cube_011)
ob_lateral_izquierdo_004 = bpy.data.objects.new('lateral izquierdo.004', me_cube_013)
ob_lateral_izquierdo_005 = bpy.data.objects.new('lateral izquierdo.005', me_cube_014)
ob_lateral_izquierdo_006 = bpy.data.objects.new('lateral izquierdo.006', me_cube_016)
ob_lateral_izquierdo_007 = bpy.data.objects.new('lateral izquierdo.007', me_cube_017)
ob_lateral_izquierdo_008 = bpy.data.objects.new('lateral izquierdo.008', me_cube_018)
ob_lateral_izquierdo_009 = bpy.data.objects.new('lateral izquierdo.009', me_cube_022)
ob_lateral_izquierdo_018 = bpy.data.objects.new('lateral izquierdo.018', me_cube_023)
ob_lateral_izquierdo_019 = bpy.data.objects.new('lateral izquierdo.019', me_cube_024)
ob_estante_3_001 = bpy.data.objects.new('Estante 3.001', me_cube_025)
ob_lateral_izquierdo_020 = bpy.data.objects.new('lateral izquierdo.020', me_cube_027)
ob_lateral_izquierdo_021 = bpy.data.objects.new('lateral izquierdo.021', me_cube_029)

# ---- transforms, parenting, visibility, modifiers, constraints
ob_light.location = (4.076, 1.005, 5.904)
ob_light.rotation_euler = (0.6503, 0.05522, 1.866)
ob_light.lock_rotations_4d = False
ob_light.empty_display_type = 'ARROWS'
ob_light.color = (0.0, 0.0, 0.0, 0.0)
ob_light.lineart.crease_threshold = 0.0
ob_camera.location = (0.09913, 4.275, 0.4812)
ob_camera.rotation_euler = (1.68, -7.37e-06, -3.162)
ob_camera.lock_rotations_4d = False
ob_camera.empty_display_type = 'ARROWS'
ob_camera.color = (0.0, 0.0, 0.0, 0.0)
ob_camera.display_type = 'WIRE'
ob_camera.lineart.crease_threshold = 0.0
ob_libro_1_6.location = (-0.00784, 0.0, 0.2375)
ob_libro_1_6.scale = (2.0, 1.0, 0.25)
ob_libro_2_6.location = (-0.0116, -1.233e-09, 0.7033)
ob_libro_2_6.scale = (2.0, 1.0, 0.25)
ob_estante_3.location = (-0.01172, -0.2615, 0.9553)
ob_estante_3.rotation_euler = (1.578, 2.22e-16, 2.235e-16)
ob_estante_3.scale = (1.7, 2.65, 0.02)
ob_libro_3_6.location = (-0.0116, -6.166e-10, 1.183)
ob_libro_3_6.scale = (2.0, 1.0, 0.25)
ob_libro_4_6.location = (-0.01619, 0.0, 1.663)
ob_libro_4_6.scale = (2.0, 1.0, 0.25)
ob_floor.location = (-0.01493, -0.5092, 0.153)
ob_floor.rotation_euler = (3.145, 0.00837, -1.571)
ob_floor.scale = (10.0, 20.0, 0.02)
ob_lateral_izquierdo_001.location = (0.4956, -0.0005762, 0.9499)
ob_lateral_izquierdo_001.rotation_euler = (1.578, 2.22e-16, 4.701)
ob_lateral_izquierdo_001.scale = (0.9, 2.65, 0.02)
ob_libro_3_1_005.location = (-0.2842, -0.06154, 1.381)
ob_libro_3_1_005.rotation_euler = (2.409e-05, 1.565, 2.422e-05)
ob_libro_3_1_005.scale = (0.5, 0.6, 0.125)
ob_lateral_izquierdo_010.location = (-0.3233, -0.06641, 1.381)
ob_lateral_izquierdo_010.rotation_euler = (1.578, 2.22e-16, -1.579)
ob_lateral_izquierdo_010.scale = (0.51, 0.44, 0.02)
ob_lateral_izquierdo_011.location = (-0.2449, -0.06663, 1.382)
ob_lateral_izquierdo_011.rotation_euler = (1.578, 2.22e-16, -1.579)
ob_lateral_izquierdo_011.scale = (0.51, 0.44, 0.02)
ob_libro_3_1_006.location = (0.0935, -0.06796, 1.383)
ob_libro_3_1_006.rotation_euler = (2.409e-05, 1.565, 2.422e-05)
ob_libro_3_1_006.scale = (0.5, 0.6, 0.125)
ob_lateral_izquierdo_012.location = (0.1328, -0.07305, 1.384)
ob_lateral_izquierdo_012.rotation_euler = (1.578, 2.22e-16, -1.579)
ob_lateral_izquierdo_012.scale = (0.51, 0.44, 0.02)
ob_lateral_izquierdo_013.location = (0.0544, -0.07284, 1.383)
ob_lateral_izquierdo_013.rotation_euler = (1.578, 2.22e-16, -1.579)
ob_lateral_izquierdo_013.scale = (0.51, 0.44, 0.02)
ob_libro_3_1_007.location = (0.2808, -0.06872, 1.384)
ob_libro_3_1_007.rotation_euler = (2.409e-05, 1.565, 2.422e-05)
ob_libro_3_1_007.scale = (0.5, 0.6, 0.125)
ob_lateral_izquierdo_014.location = (0.2417, -0.0736, 1.383)
ob_lateral_izquierdo_014.rotation_euler = (1.578, 2.22e-16, -1.579)
ob_lateral_izquierdo_014.scale = (0.51, 0.44, 0.02)
ob_lateral_izquierdo_015.location = (0.3201, -0.07381, 1.384)
ob_lateral_izquierdo_015.rotation_euler = (1.578, 2.22e-16, -1.579)
ob_lateral_izquierdo_015.scale = (0.51, 0.44, 0.02)
ob_libro_3_1_008.location = (-0.08938, -0.07083, 1.381)
ob_libro_3_1_008.rotation_euler = (2.409e-05, 1.565, 2.422e-05)
ob_libro_3_1_008.scale = (0.5, 0.6, 0.125)
ob_lateral_izquierdo_016.location = (-0.05006, -0.07591, 1.382)
ob_lateral_izquierdo_016.rotation_euler = (1.578, 2.22e-16, -1.579)
ob_lateral_izquierdo_016.scale = (0.51, 0.44, 0.02)
ob_lateral_izquierdo_017.location = (-0.1285, -0.0757, 1.381)
ob_lateral_izquierdo_017.rotation_euler = (1.578, 2.22e-16, -1.579)
ob_lateral_izquierdo_017.scale = (0.51, 0.44, 0.02)
ob_libro_4_6_001.location = (-0.01619, -1.482, 1.647)
ob_libro_4_6_001.scale = (2.0, 1.0, 0.25)
ob_libro_3_6_001.location = (-0.0116, -1.482, 1.167)
ob_libro_3_6_001.scale = (2.0, 1.0, 0.25)
ob_libro_3_1_001.location = (-0.08938, -1.553, 1.365)
ob_libro_3_1_001.rotation_euler = (2.409e-05, 1.565, 2.422e-05)
ob_libro_3_1_001.scale = (0.5, 0.6, 0.125)
ob_libro_3_1_002.location = (0.2808, -1.551, 1.368)
ob_libro_3_1_002.rotation_euler = (2.409e-05, 1.565, 2.422e-05)
ob_libro_3_1_002.scale = (0.5, 0.6, 0.125)
ob_libro_3_1_003.location = (0.0935, -1.55, 1.367)
ob_libro_3_1_003.rotation_euler = (2.409e-05, 1.565, 2.422e-05)
ob_libro_3_1_003.scale = (0.5, 0.6, 0.125)
ob_libro_3_1_004.location = (-0.2842, -1.544, 1.365)
ob_libro_3_1_004.rotation_euler = (2.409e-05, 1.565, 2.422e-05)
ob_libro_3_1_004.scale = (0.5, 0.6, 0.125)
ob_libro_2_6_001.location = (-0.0116, -1.482, 0.6877)
ob_libro_2_6_001.scale = (2.0, 1.0, 0.25)
ob_libro_1_6_001.location = (-0.00784, -1.482, 0.2219)
ob_libro_1_6_001.scale = (2.0, 1.0, 0.25)
ob_lateral_izquierdo_002.location = (-0.1285, -1.558, 1.365)
ob_lateral_izquierdo_002.rotation_euler = (1.578, 2.22e-16, -1.579)
ob_lateral_izquierdo_002.scale = (0.51, 0.44, 0.02)
ob_lateral_izquierdo_003.location = (-0.05006, -1.558, 1.366)
ob_lateral_izquierdo_003.rotation_euler = (1.578, 2.22e-16, -1.579)
ob_lateral_izquierdo_003.scale = (0.51, 0.44, 0.02)
ob_lateral_izquierdo_004.location = (0.3201, -1.556, 1.369)
ob_lateral_izquierdo_004.rotation_euler = (1.578, 2.22e-16, -1.579)
ob_lateral_izquierdo_004.scale = (0.51, 0.44, 0.02)
ob_lateral_izquierdo_005.location = (0.2417, -1.556, 1.368)
ob_lateral_izquierdo_005.rotation_euler = (1.578, 2.22e-16, -1.579)
ob_lateral_izquierdo_005.scale = (0.51, 0.44, 0.02)
ob_lateral_izquierdo_006.location = (0.0544, -1.555, 1.367)
ob_lateral_izquierdo_006.rotation_euler = (1.578, 2.22e-16, -1.579)
ob_lateral_izquierdo_006.scale = (0.51, 0.44, 0.02)
ob_lateral_izquierdo_007.location = (0.1328, -1.555, 1.368)
ob_lateral_izquierdo_007.rotation_euler = (1.578, 2.22e-16, -1.579)
ob_lateral_izquierdo_007.scale = (0.51, 0.44, 0.02)
ob_lateral_izquierdo_008.location = (-0.2449, -1.549, 1.366)
ob_lateral_izquierdo_008.rotation_euler = (1.578, 2.22e-16, -1.579)
ob_lateral_izquierdo_008.scale = (0.51, 0.44, 0.02)
ob_lateral_izquierdo_009.location = (-0.3233, -1.549, 1.365)
ob_lateral_izquierdo_009.rotation_euler = (1.578, 2.22e-16, -1.579)
ob_lateral_izquierdo_009.scale = (0.51, 0.44, 0.02)
ob_lateral_izquierdo_018.location = (0.4956, -1.483, 0.9343)
ob_lateral_izquierdo_018.rotation_euler = (1.578, 2.22e-16, 4.701)
ob_lateral_izquierdo_018.scale = (0.9, 2.65, 0.02)
ob_lateral_izquierdo_019.location = (-0.5192, -1.481, 0.9397)
ob_lateral_izquierdo_019.rotation_euler = (1.578, 2.22e-16, -1.579)
ob_lateral_izquierdo_019.scale = (0.9, 2.65, 0.02)
ob_estante_3_001.location = (-0.01172, -1.744, 0.9397)
ob_estante_3_001.rotation_euler = (1.578, 2.22e-16, 2.235e-16)
ob_estante_3_001.scale = (1.7, 2.65, 0.02)
ob_lateral_izquierdo_020.location = (-0.5192, 0.003878, 0.9526)
ob_lateral_izquierdo_020.rotation_euler = (1.578, 2.22e-16, -1.579)
ob_lateral_izquierdo_020.scale = (0.9, 2.65, 0.02)
ob_lateral_izquierdo_021.location = (-0.0153, -3.515, 1.615)
ob_lateral_izquierdo_021.rotation_euler = (1.578, 2.22e-16, 0.008898)
ob_lateral_izquierdo_021.scale = (20.0, 5.0, 0.02)

# ---- collection membership
col_collection.objects.link(ob_light)
col_collection.objects.link(ob_camera)
col_collection.objects.link(ob_libro_1_6)
col_collection.objects.link(ob_libro_2_6)
col_collection.objects.link(ob_estante_3)
col_collection.objects.link(ob_libro_3_6)
col_collection.objects.link(ob_libro_4_6)
col_collection.objects.link(ob_floor)
col_collection.objects.link(ob_lateral_izquierdo_001)
col_libro_1.objects.link(ob_libro_3_1_005)
col_libro_1.objects.link(ob_lateral_izquierdo_010)
col_libro_1.objects.link(ob_lateral_izquierdo_011)
col_libro_2.objects.link(ob_libro_3_1_006)
col_libro_2.objects.link(ob_lateral_izquierdo_012)
col_libro_2.objects.link(ob_lateral_izquierdo_013)
col_libro_3.objects.link(ob_libro_3_1_007)
col_libro_3.objects.link(ob_lateral_izquierdo_014)
col_libro_3.objects.link(ob_lateral_izquierdo_015)
col_collection_4.objects.link(ob_libro_3_1_008)
col_collection_4.objects.link(ob_lateral_izquierdo_016)
col_collection_4.objects.link(ob_lateral_izquierdo_017)
col_collection_4.objects.link(ob_libro_4_6_001)
col_collection_4.objects.link(ob_libro_3_6_001)
col_collection_4.objects.link(ob_libro_3_1_001)
col_collection_4.objects.link(ob_libro_3_1_002)
col_collection_4.objects.link(ob_libro_3_1_003)
col_collection_4.objects.link(ob_libro_3_1_004)
col_collection_4.objects.link(ob_libro_2_6_001)
col_collection_4.objects.link(ob_libro_1_6_001)
col_collection_4.objects.link(ob_lateral_izquierdo_002)
col_collection_4.objects.link(ob_lateral_izquierdo_003)
col_collection_4.objects.link(ob_lateral_izquierdo_004)
col_collection_4.objects.link(ob_lateral_izquierdo_005)
col_collection_4.objects.link(ob_lateral_izquierdo_006)
col_collection_4.objects.link(ob_lateral_izquierdo_007)
col_collection_4.objects.link(ob_lateral_izquierdo_008)
col_collection_4.objects.link(ob_lateral_izquierdo_009)
col_collection_4.objects.link(ob_lateral_izquierdo_018)
col_collection_4.objects.link(ob_lateral_izquierdo_019)
col_collection_4.objects.link(ob_estante_3_001)
col_collection_4.objects.link(ob_lateral_izquierdo_020)
col_collection_4.objects.link(ob_lateral_izquierdo_021)

# ---- scene / render settings (as saved in the file)
scene.camera = ob_camera
scene.frame_start = 1; scene.frame_end = 250; scene.frame_set(1)
scene.render.engine = 'BLENDER_EEVEE_NEXT'
scene.cycles.sampling_pattern = 'TABULATED_SOBOL'
scene.cycles.use_light_tree = False
scene.view_settings.view_transform = 'Filmic'
bpy.context.view_layer.update()
